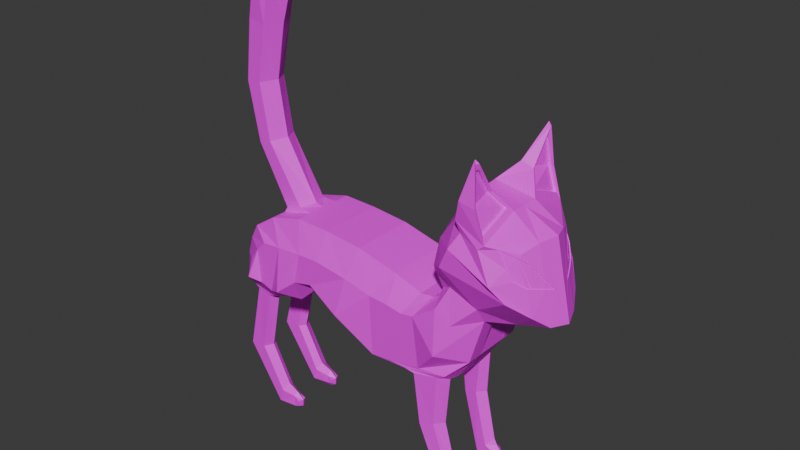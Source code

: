 # Source: Untitled.blend  (saved by Blender 4.4.32; exported with 4.5.12 LTS)
import bpy
from mathutils import Matrix  # noqa: F401  (used for matrix-valued properties, if any)

bpy.ops.wm.read_factory_settings(use_empty=True)
scene = bpy.context.scene
scene.name = 'Scene'

# ---- collections
col_collection = bpy.data.collections.new('Collection'); scene.collection.children.link(col_collection)

# ---- images (referenced by path relative to the original .blend; pixels are not part of the script)
import os
ASSET_DIR = os.environ.get("B2B_ASSET_DIR", "")  # directory of the original .blend (textures are referenced by path, not embedded)
HERE = os.path.dirname(os.path.abspath(__file__))  # packed textures are extracted next to this script under _unpacked/

def load_image(name, relpath, width, height, colorspace="sRGB"):
    """Load a texture the original file referenced (path relative to the .blend, or extracted next to this script)."""
    p = next((c for c in (os.path.join(HERE, relpath), os.path.join(ASSET_DIR, relpath)) if relpath and os.path.exists(c)), "")
    if p:
        img = bpy.data.images.load(p, check_existing=True)
        img.name = name
    else:  # same state as the original file: an image datablock whose file is absent (Cycles renders it pink)
        img = bpy.data.images.new(name, width, height)
        img.source = "FILE"
        img.filepath = "//" + (relpath or name)
    img.colorspace_settings.name = colorspace
    return img
img_catuv = load_image('CatUv', 'CatUv.png', 1024, 1024, 'sRGB')

# ---- materials (node trees are filled in below, after node groups)
mat_material = bpy.data.materials.new('Material')

# ---- material node trees
mat_material.use_nodes = True; mat_material.node_tree.nodes.clear()
_N = mat_material.node_tree.nodes; _L = mat_material.node_tree.links
n0 = _N.new('ShaderNodeBsdfPrincipled'); n0.name = 'Principled BSDF'; n0.location = (10, 300)
n1 = _N.new('ShaderNodeOutputMaterial'); n1.name = 'Material Output'; n1.location = (300, 300)
n2 = _N.new('ShaderNodeTexImage'); n2.name = 'Image Texture'; n2.location = (-280, 280)
n2.image = img_catuv
_L.new(n0.outputs[0], n1.inputs[0])
_L.new(n2.outputs[0], n0.inputs[0])
n1.is_active_output = True

# ---- world
world_world = bpy.data.worlds.new('World'); scene.world = world_world
world_world.use_nodes = True; world_world.node_tree.nodes.clear()
_N = world_world.node_tree.nodes; _L = world_world.node_tree.links
n0 = _N.new('ShaderNodeOutputWorld'); n0.name = 'World Output'; n0.location = (300, 300)
n1 = _N.new('ShaderNodeBackground'); n1.name = 'Background'; n1.location = (10, 300)
n1.inputs[0].default_value = (0.05088, 0.05088, 0.05088, 1.0)
_L.new(n1.outputs[0], n0.inputs[0])
n0.is_active_output = True
world_world.color = (0.05088, 0.05088, 0.05088)
world_world.sun_shadow_jitter_overblur = 0.0

# ---- meshes
me_plane = bpy.data.meshes.new('Plane')
me_plane.from_pydata([(-0.1798, -0.1763, 0.0), (-0.1023, -0.1889, 0.0), (-0.231, 0.1285, 0.0), (-0.1345, 0.1598, 0.0), (0.05658, -0.06916, 0.0), (0.01189, 0.1955, 0.0), (0.1917, -0.01286, 0.0), (0.1444, 0.2081, 0.0), (0.2685, -0.0844, 0.0), (0.2643, 0.2114, 0.0), (0.3222, -0.1308, 0.0), (0.3822, 0.1796, 0.0), (0.3944, -0.1566, 0.0), (0.4616, 0.126, 0.0), (0.4951, -0.1258, 0.0), (0.4888, 0.07363, 0.0), (0.5136, -0.06055, 0.0), (0.5067, 0.01269, 0.0), (-0.3248, -0.1664, 0.0), (-0.2774, 0.1331, 0.0), (-0.4129, -0.03857, 0.0), (-0.3032, 0.147, 0.0), (-0.4341, 0.09871, 0.0), (-0.3204, 0.1788, 0.0), (-0.5347, 0.1156, 0.0), (-0.2569, 0.2363, 0.0), (-0.6687, 0.1441, 0.0), (-0.2847, 0.3502, 0.0), (-0.6136, 0.4022, 0.0), (-0.345, 0.4542, 0.0), (-0.5003, 0.4572, 0.0), (-0.3663, 0.4762, 0.0), (-0.1505, -0.1173, 0.1597), (-0.07979, -0.1253, 0.1597), (-0.1414, 0.07402, 0.1597), (-0.06896, 0.0797, 0.1597), (0.05245, -0.02579, 0.1857), (0.02954, 0.1012, 0.1597), (0.1802, 0.02336, 0.1597), (0.1466, 0.1188, 0.1597), (0.2476, 0.007846, 0.1597), (0.2251, 0.1176, 0.1597), (0.3062, -0.03917, 0.1857), (0.3145, 0.1116, 0.1597), (0.3576, -0.06351, 0.1597), (0.3802, 0.1054, 0.1597), (0.4036, -0.04895, 0.1597), (0.414, 0.06977, 0.1597), (0.4375, -0.02852, 0.1857), (0.4453, 0.02734, 0.1597), (-0.2594, -0.09988, 0.1597), (-0.1914, 0.06529, 0.1597), (-0.3338, -0.01305, 0.1857), (-0.2357, 0.07246, 0.1597), (-0.373, 0.09244, 0.1597), (-0.3189, 0.13, 0.1597), (-0.4509, 0.1688, 0.1377), (-0.3554, 0.2067, 0.1377), (-0.5647, 0.2436, 0.1708), (-0.3564, 0.2946, 0.1931), (-0.5256, 0.2919, 0.1955), (-0.3885, 0.365, 0.199), (-0.4826, 0.3909, 0.1905), (-0.4143, 0.4147, 0.1776), (0.4888, 0.07363, 0.05844), (0.4888, 0.07363, 0.1117), (0.5067, 0.01269, 0.1117), (0.5067, 0.01269, 0.05844), (0.2685, -0.0844, 0.05844), (0.2685, -0.0844, 0.1117), (0.1917, -0.01286, 0.1117), (0.1917, -0.01286, 0.05844), (-0.2847, 0.3502, 0.05844), (-0.3037, 0.34, 0.1203), (-0.281, 0.2424, 0.1186), (-0.2569, 0.2363, 0.05844), (0.1444, 0.2081, 0.05844), (0.1444, 0.2081, 0.1117), (0.2643, 0.2114, 0.1117), (0.2643, 0.2114, 0.05844), (-0.5428, 0.1174, 0.03678), (-0.54, 0.1252, 0.07256), (-0.6161, 0.1911, 0.1105), (-0.6453, 0.1506, 0.06061), (-0.2774, 0.1331, 0.05844), (-0.2774, 0.1331, 0.1117), (-0.231, 0.1285, 0.1117), (-0.231, 0.1285, 0.05844), (-0.2052, -0.1557, 0.08446), (-0.2062, -0.1222, 0.1563), (-0.3464, -0.1016, 0.1425), (-0.3455, -0.1351, 0.07068), (0.3222, -0.1065, 0.05757), (0.3222, -0.0929, 0.109), (-0.345, 0.4542, 0.05844), (-0.3623, 0.4276, 0.1266), (-0.1023, -0.1627, 0.07243), (-0.1023, -0.1491, 0.1239), (0.3822, 0.1796, 0.1117), (0.3822, 0.1796, 0.05844), (-0.5694, 0.3737, 0.1131), (-0.5924, 0.3961, 0.05844), (-0.3032, 0.147, 0.05844), (-0.3032, 0.147, 0.1117), (-0.5003, 0.4597, 0.05103), (-0.5003, 0.4064, 0.1865), (-0.4004, 0.4506, 0.182), (-0.3663, 0.4811, 0.04856), (-0.1345, 0.1598, 0.1117), (-0.1345, 0.1598, 0.05844), (-0.4129, -0.03857, 0.1117), (-0.4129, -0.03857, 0.05844), (0.3944, -0.1315, 0.06417), (0.3944, -0.1179, 0.1156), (0.4616, 0.126, 0.1117), (0.4616, 0.126, 0.05844), (0.05658, -0.06916, 0.05844), (0.05658, -0.06916, 0.1117), (-0.3204, 0.1788, 0.05844), (-0.3109, 0.1788, 0.1117), (0.01189, 0.1955, 0.1117), (0.01189, 0.1955, 0.05844), (-0.4568, 0.1178, 0.1067), (-0.4507, 0.09392, 0.05717), (0.4937, -0.1148, 0.05977), (0.4937, -0.1012, 0.1112), (0.5136, -0.06055, 0.1117), (0.5136, -0.06055, 0.05844), (0.429, -0.1353, 0.06643), (0.4198, -0.1256, 0.1135), (0.4679, -0.1288, 0.06471), (0.4711, -0.117, 0.1112), (0.4646, -0.3499, 0.06), (0.4667, -0.3501, 0.1101), (0.5263, -0.3554, 0.06), (0.5242, -0.3552, 0.1101), (0.3845, -0.503, 0.06), (0.3836, -0.5003, 0.1101), (0.3981, -0.546, 0.06), (0.3989, -0.5487, 0.1101), (0.3386, -0.5158, 0.0701), (0.339, -0.5104, 0.1), (0.3364, -0.5447, 0.0701), (0.336, -0.5501, 0.1), (0.3172, -0.5227, 0.06985), (0.3193, -0.5227, 0.1001), (0.319, -0.5397, 0.06985), (0.3215, -0.5442, 0.1001), (-0.2396, -0.1574, 0.09041), (-0.2404, -0.128, 0.1551), (-0.3182, -0.1178, 0.1416), (-0.3174, -0.146, 0.08276), (-0.2607, -0.3084, 0.08433), (-0.255, -0.3117, 0.1437), (-0.301, -0.2998, 0.1345), (-0.304, -0.2983, 0.08158), (-0.3696, -0.4621, 0.1032), (-0.3202, -0.5247, 0.07935), (-0.3253, -0.5278, 0.1257), (-0.3494, -0.486, 0.1202), (-0.3494, -0.4852, 0.08002), (-0.3719, -0.5376, 0.0779), (-0.3745, -0.539, 0.1211), (-0.3795, -0.5007, 0.1223), (-0.377, -0.4983, 0.07905), (-0.4008, -0.5412, 0.08925), (-0.4047, -0.5427, 0.1104), (-0.4004, -0.5182, 0.112), (-0.3971, -0.5167, 0.08817), (0.3939, 0.1921, 0.0), (0.2944, 0.2189, 0.0), (0.3148, 0.2134, 0.05389), (0.3735, 0.1976, 0.05389), (0.5105, 0.3915, 0.0), (0.4109, 0.4183, 0.0), (0.4381, 0.411, 0.05389), (0.4833, 0.3988, 0.05389), (0.5538, 0.5971, 0.0), (0.4404, 0.6053, 0.0), (0.4713, 0.603, 0.05389), (0.5229, 0.5993, 0.05389), (0.522, 0.811, 0.0), (0.4057, 0.7921, 0.0), (0.4336, 0.7966, 0.05774), (0.4942, 0.8064, 0.05774), (0.497, 0.9847, 0.0), (0.3508, 0.973, 0.0), (0.3963, 0.9789, 0.0599), (0.4485, 0.9805, 0.07227), (0.45, 1.069, 0.0), (0.3847, 1.054, 0.0), (0.4046, 1.056, 0.02277), (0.4287, 1.069, 0.02162), (-0.4603, 0.523, 0.09781), (-0.4694, 0.5036, 0.1897), (-0.4159, 0.5158, 0.1909), (-0.4223, 0.539, 0.0908), (-0.464, 0.629, 0.1684), (-0.4592, 0.6279, 0.1782), (-0.4533, 0.6388, 0.1754), (-0.4533, 0.6388, 0.1725), (-0.5003, 0.4597, 0.05103), (-0.5003, 0.4064, 0.1865), (-0.4603, 0.523, 0.09781), (-0.4694, 0.5036, 0.1897), (-0.464, 0.629, 0.1684), (-0.4592, 0.6279, 0.1782), (-0.5003, 0.4597, 0.05103), (-0.5003, 0.4064, 0.1865), (-0.4603, 0.523, 0.09781), (-0.4694, 0.5036, 0.1897), (-0.464, 0.629, 0.1684), (-0.4592, 0.6279, 0.1782), (-0.4904, 0.472, 0.06876), (-0.4904, 0.4287, 0.1787), (-0.4579, 0.5234, 0.1067), (-0.4653, 0.5076, 0.1813), (-0.4609, 0.6094, 0.1641), (-0.457, 0.6085, 0.172), (-0.4819, 0.472, 0.06876), (-0.4819, 0.4287, 0.1787), (-0.4494, 0.5234, 0.1067), (-0.4568, 0.5076, 0.1813), (-0.4524, 0.6094, 0.1641), (-0.4485, 0.6085, 0.172), (-0.5281, 0.3933, 0.157), (-0.6212, 0.2624, 0.05962), (-0.6143, 0.2946, 0.05934), (-0.5943, 0.2764, 0.1117), (-0.5735, 0.3579, 0.1129), (-0.5502, 0.3378, 0.1493), (-0.5648, 0.3651, 0.1218), (-0.5664, 0.3042, 0.1446), (-0.5884, 0.3412, 0.09212), (-0.6337, 0.2548, 0.03144), (-0.5713, 0.3574, 0.1116), (-0.5626, 0.3645, 0.1206), (-0.5481, 0.3373, 0.148), (-0.5642, 0.3037, 0.1433), (-0.5921, 0.2759, 0.1104), (-0.6121, 0.294, 0.05806), (-0.5863, 0.3407, 0.09085), (-0.6191, 0.2619, 0.05835), (-0.526, 0.3927, 0.1557), (-0.6315, 0.2543, 0.03016), (-0.5716, 0.3595, 0.1149), (-0.6024, 0.2722, 0.09601), (-0.5681, 0.36, 0.115), (-0.5996, 0.272, 0.09607), (-0.5975, 0.3205, 0.07669), (-0.6004, 0.3197, 0.07701), (-0.5724, 0.3576, 0.1122), (-0.5874, 0.3409, 0.09142), (-0.5691, 0.3603, 0.1156), (-0.6006, 0.2723, 0.09664), (-0.5985, 0.3208, 0.07726), (-0.2186, -0.1483, 0.1187), (-0.2415, -0.3149, 0.1133), (-0.3391, -0.1325, 0.1029), (-0.3225, -0.5302, 0.1036), (-0.4052, -0.5085, 0.1008), (-0.408, -0.543, 0.1016), (-0.3818, -0.485, 0.1023), (-0.3293, -0.2955, 0.1082), (-0.4111, -0.5238, 0.1021), (-0.3723, -0.5434, 0.1005), (0.4045, -0.5663, 0.08136), (0.3399, -0.4988, 0.08439), (0.314, -0.5485, 0.08333), (0.3979, -0.1282, 0.08918), (0.3112, -0.5218, 0.08399), (0.4915, -0.1125, 0.0851), (0.4482, -0.3484, 0.08114), (0.5427, -0.3569, 0.08381), (0.3781, -0.4827, 0.08235), (0.3351, -0.5617, 0.08352), (-0.1505, -0.1173, -0.1597), (-0.07979, -0.1253, -0.1597), (-0.1414, 0.07402, -0.1597), (-0.06896, 0.0797, -0.1597), (0.05245, -0.02579, -0.1857), (0.02954, 0.1012, -0.1597), (0.1802, 0.02336, -0.1597), (0.1466, 0.1188, -0.1597), (0.2476, 0.007846, -0.1597), (0.2251, 0.1176, -0.1597), (0.3062, -0.03917, -0.1857), (0.3145, 0.1116, -0.1597), (0.3576, -0.06351, -0.1597), (0.3802, 0.1054, -0.1597), (0.4036, -0.04895, -0.1597), (0.414, 0.06977, -0.1597), (0.4375, -0.02852, -0.1857), (0.4453, 0.02734, -0.1597), (-0.2594, -0.09988, -0.1597), (-0.1914, 0.06529, -0.1597), (-0.3338, -0.01305, -0.1857), (-0.2357, 0.07246, -0.1597), (-0.373, 0.09244, -0.1597), (-0.3189, 0.13, -0.1597), (-0.4509, 0.1688, -0.1377), (-0.3554, 0.2067, -0.1377), (-0.5647, 0.2436, -0.1708), (-0.3564, 0.2946, -0.1931), (-0.5256, 0.2919, -0.1955), (-0.3885, 0.365, -0.199), (-0.4826, 0.3909, -0.1905), (-0.4143, 0.4147, -0.1776), (0.4888, 0.07363, -0.05844), (0.4888, 0.07363, -0.1117), (0.5067, 0.01269, -0.1117), (0.5067, 0.01269, -0.05844), (0.2685, -0.0844, -0.05844), (0.2685, -0.0844, -0.1117), (0.1917, -0.01286, -0.1117), (0.1917, -0.01286, -0.05844), (-0.2847, 0.3502, -0.05844), (-0.3037, 0.34, -0.1203), (-0.281, 0.2424, -0.1186), (-0.2569, 0.2363, -0.05844), (0.1444, 0.2081, -0.05844), (0.1444, 0.2081, -0.1117), (0.2643, 0.2114, -0.1117), (0.2643, 0.2114, -0.05844), (-0.5428, 0.1174, -0.03678), (-0.54, 0.1252, -0.07256), (-0.6161, 0.1911, -0.1105), (-0.6453, 0.1506, -0.06061), (-0.2774, 0.1331, -0.05844), (-0.2774, 0.1331, -0.1117), (-0.231, 0.1285, -0.1117), (-0.231, 0.1285, -0.05844), (-0.2052, -0.1557, -0.08446), (-0.2062, -0.1222, -0.1563), (-0.3464, -0.1016, -0.1425), (-0.3455, -0.1351, -0.07068), (0.3222, -0.1065, -0.05757), (0.3222, -0.0929, -0.109), (-0.345, 0.4542, -0.05844), (-0.3623, 0.4276, -0.1266), (-0.1023, -0.1627, -0.07243), (-0.1023, -0.1491, -0.1239), (0.3822, 0.1796, -0.1117), (0.3822, 0.1796, -0.05844), (-0.5694, 0.3737, -0.1131), (-0.5924, 0.3961, -0.05844), (-0.3032, 0.147, -0.05844), (-0.3032, 0.147, -0.1117), (-0.5003, 0.4597, -0.05103), (-0.5003, 0.4064, -0.1865), (-0.4004, 0.4506, -0.182), (-0.3663, 0.4811, -0.04856), (-0.1345, 0.1598, -0.1117), (-0.1345, 0.1598, -0.05844), (-0.4129, -0.03857, -0.1117), (-0.4129, -0.03857, -0.05844), (0.3944, -0.1315, -0.06417), (0.3944, -0.1179, -0.1156), (0.4616, 0.126, -0.1117), (0.4616, 0.126, -0.05844), (0.05658, -0.06916, -0.05844), (0.05658, -0.06916, -0.1117), (-0.3204, 0.1788, -0.05844), (-0.3109, 0.1788, -0.1117), (0.01189, 0.1955, -0.1117), (0.01189, 0.1955, -0.05844), (-0.4568, 0.1178, -0.1067), (-0.4507, 0.09392, -0.05717), (0.4937, -0.1148, -0.05977), (0.4937, -0.1012, -0.1112), (0.5136, -0.06055, -0.1117), (0.5136, -0.06055, -0.05844), (0.429, -0.1353, -0.06643), (0.4198, -0.1256, -0.1135), (0.4679, -0.1288, -0.06471), (0.4711, -0.117, -0.1112), (0.4646, -0.3499, -0.06), (0.4667, -0.3501, -0.1101), (0.5263, -0.3554, -0.06), (0.5242, -0.3552, -0.1101), (0.3845, -0.503, -0.06), (0.3836, -0.5003, -0.1101), (0.3981, -0.546, -0.06), (0.3989, -0.5487, -0.1101), (0.3386, -0.5158, -0.0701), (0.339, -0.5104, -0.1), (0.3364, -0.5447, -0.0701), (0.336, -0.5501, -0.1), (0.3172, -0.5227, -0.06985), (0.3193, -0.5227, -0.1001), (0.319, -0.5397, -0.06985), (0.3215, -0.5442, -0.1001), (-0.2396, -0.1574, -0.09041), (-0.2404, -0.128, -0.1551), (-0.3182, -0.1178, -0.1416), (-0.3174, -0.146, -0.08276), (-0.2607, -0.3084, -0.08433), (-0.255, -0.3117, -0.1437), (-0.301, -0.2998, -0.1345), (-0.304, -0.2983, -0.08158), (-0.3696, -0.4621, -0.1032), (-0.3202, -0.5247, -0.07935), (-0.3253, -0.5278, -0.1257), (-0.3494, -0.486, -0.1202), (-0.3494, -0.4852, -0.08002), (-0.3719, -0.5376, -0.0779), (-0.3745, -0.539, -0.1211), (-0.3795, -0.5007, -0.1223), (-0.377, -0.4983, -0.07905), (-0.4008, -0.5412, -0.08925), (-0.4047, -0.5427, -0.1104), (-0.4004, -0.5182, -0.112), (-0.3971, -0.5167, -0.08817), (0.3148, 0.2134, -0.05389), (0.3735, 0.1976, -0.05389), (0.4381, 0.411, -0.05389), (0.4833, 0.3988, -0.05389), (0.4713, 0.603, -0.05389), (0.5229, 0.5993, -0.05389), (0.4336, 0.7966, -0.05774), (0.4942, 0.8064, -0.05774), (0.3963, 0.9789, -0.0599), (0.4485, 0.9805, -0.07227), (0.4046, 1.056, -0.02277), (0.4287, 1.069, -0.02162), (-0.4603, 0.523, -0.09781), (-0.4694, 0.5036, -0.1897), (-0.4159, 0.5158, -0.1909), (-0.4223, 0.539, -0.0908), (-0.464, 0.629, -0.1684), (-0.4592, 0.6279, -0.1782), (-0.4533, 0.6388, -0.1754), (-0.4533, 0.6388, -0.1725), (-0.5003, 0.4597, -0.05103), (-0.5003, 0.4064, -0.1865), (-0.4603, 0.523, -0.09781), (-0.4694, 0.5036, -0.1897), (-0.464, 0.629, -0.1684), (-0.4592, 0.6279, -0.1782), (-0.5003, 0.4597, -0.05103), (-0.5003, 0.4064, -0.1865), (-0.4603, 0.523, -0.09781), (-0.4694, 0.5036, -0.1897), (-0.464, 0.629, -0.1684), (-0.4592, 0.6279, -0.1782), (-0.4904, 0.472, -0.06876), (-0.4904, 0.4287, -0.1787), (-0.4579, 0.5234, -0.1067), (-0.4653, 0.5076, -0.1813), (-0.4609, 0.6094, -0.1641), (-0.457, 0.6085, -0.172), (-0.4819, 0.472, -0.06876), (-0.4819, 0.4287, -0.1787), (-0.4494, 0.5234, -0.1067), (-0.4568, 0.5076, -0.1813), (-0.4524, 0.6094, -0.1641), (-0.4485, 0.6085, -0.172), (-0.5281, 0.3933, -0.157), (-0.6212, 0.2624, -0.05962), (-0.6143, 0.2946, -0.05934), (-0.5943, 0.2764, -0.1117), (-0.5735, 0.3579, -0.1129), (-0.5502, 0.3378, -0.1493), (-0.5648, 0.3651, -0.1218), (-0.5664, 0.3042, -0.1446), (-0.5884, 0.3412, -0.09212), (-0.6337, 0.2548, -0.03144), (-0.5713, 0.3574, -0.1116), (-0.5626, 0.3645, -0.1206), (-0.5481, 0.3373, -0.148), (-0.5642, 0.3037, -0.1433), (-0.5921, 0.2759, -0.1104), (-0.6121, 0.294, -0.05806), (-0.5863, 0.3407, -0.09085), (-0.6191, 0.2619, -0.05835), (-0.526, 0.3927, -0.1557), (-0.6315, 0.2543, -0.03016), (-0.5716, 0.3595, -0.1149), (-0.6024, 0.2722, -0.09601), (-0.5681, 0.36, -0.115), (-0.5996, 0.272, -0.09607), (-0.5975, 0.3205, -0.07669), (-0.6004, 0.3197, -0.07701), (-0.5724, 0.3576, -0.1122), (-0.5874, 0.3409, -0.09142), (-0.5691, 0.3603, -0.1156), (-0.6006, 0.2723, -0.09664), (-0.5985, 0.3208, -0.07726), (-0.2186, -0.1483, -0.1187), (-0.2415, -0.3149, -0.1133), (-0.3391, -0.1325, -0.1029), (-0.3225, -0.5302, -0.1036), (-0.4052, -0.5085, -0.1008), (-0.408, -0.543, -0.1016), (-0.3818, -0.485, -0.1023), (-0.3293, -0.2955, -0.1082), (-0.4111, -0.5238, -0.1021), (-0.3723, -0.5434, -0.1005), (0.4045, -0.5663, -0.08136), (0.3399, -0.4988, -0.08439), (0.314, -0.5485, -0.08333), (0.3979, -0.1282, -0.08918), (0.3112, -0.5218, -0.08399), (0.4915, -0.1125, -0.0851), (0.4482, -0.3484, -0.08114), (0.5427, -0.3569, -0.08381), (0.3781, -0.4827, -0.08235), (0.3351, -0.5617, -0.08352)], [], [(32, 33, 35, 34), (35, 33, 36, 37), (37, 36, 38, 39), (39, 38, 40, 41), (41, 40, 42, 43), (43, 42, 44, 45), (45, 44, 46, 47), (47, 46, 48, 49), (32, 34, 51, 50), (50, 51, 53, 52), (52, 53, 55, 54), (54, 55, 57, 56), (56, 57, 59, 58), (58, 59, 61, 60), (60, 61, 63, 62), (66, 65, 47, 49), (70, 69, 40, 38), (74, 73, 59, 57), (78, 77, 39, 41), (82, 81, 56, 58), (86, 85, 51, 34), (90, 89, 32, 50), (69, 93, 42, 40), (73, 95, 61, 59), (89, 97, 33, 32), (98, 78, 41, 43), (100, 229, 245, 231), (85, 103, 53, 51), (106, 105, 62, 63), (108, 86, 34, 35), (110, 90, 50, 52), (93, 113, 44, 42), (95, 106, 63, 61), (114, 98, 43, 45), (105, 225, 230, 60, 62), (97, 117, 36, 33), (103, 119, 55, 53), (120, 108, 35, 37), (122, 110, 52, 54), (113, 125, 46, 44), (65, 114, 45, 47), (117, 70, 38, 36), (119, 74, 57, 55), (126, 66, 49, 48), (77, 120, 37, 39), (81, 122, 54, 56), (125, 126, 48, 46), (14, 16, 127, 124), (124, 127, 126, 125), (24, 22, 123, 80), (80, 123, 122, 81), (7, 5, 121, 76), (76, 121, 120, 77), (16, 17, 67, 127), (127, 67, 66, 126), (23, 25, 75, 118), (118, 75, 74, 119), (4, 6, 71, 116), (116, 71, 70, 117), (15, 13, 115, 64), (64, 115, 114, 65), (12, 14, 124, 112), (112, 124, 130, 128), (22, 20, 111, 123), (123, 111, 110, 122), (5, 3, 109, 121), (121, 109, 108, 120), (21, 23, 118, 102), (102, 118, 119, 103), (1, 4, 116, 96), (96, 116, 117, 97), (30, 28, 101, 104), (104, 101, 100, 225, 105), (13, 11, 99, 115), (115, 99, 98, 114), (29, 31, 107, 94), (94, 107, 106, 95), (10, 12, 112, 92), (92, 112, 113, 93), (20, 18, 91, 111), (111, 91, 90, 110), (3, 2, 87, 109), (109, 87, 86, 108), (31, 30, 104, 107), (194, 198, 206, 204), (19, 21, 102, 84), (84, 102, 103, 85), (28, 26, 83, 226, 234, 227, 101), (101, 227, 250, 233, 229, 100), (9, 79, 171, 170), (99, 79, 78, 98), (0, 1, 96, 88), (88, 96, 97, 89), (27, 29, 94, 72), (72, 94, 95, 73), (8, 10, 92, 68), (68, 92, 93, 69), (18, 0, 88, 91), (91, 88, 148, 151), (2, 19, 84, 87), (87, 84, 85, 86), (26, 24, 80, 83), (83, 80, 81, 82), (9, 7, 76, 79), (79, 76, 77, 78), (25, 27, 72, 75), (75, 72, 73, 74), (6, 8, 68, 71), (71, 68, 69, 70), (17, 15, 64, 67), (67, 64, 65, 66), (131, 129, 133, 135), (124, 125, 131, 271, 130), (125, 113, 129, 131), (113, 112, 128, 269, 129), (132, 134, 138, 136), (130, 271, 273, 134), (128, 130, 134, 132), (129, 269, 272, 133), (137, 274, 267, 141), (133, 272, 274, 137), (135, 133, 137, 139), (134, 273, 266, 138), (143, 141, 145, 147), (139, 137, 141, 143), (138, 266, 275, 142), (136, 138, 142, 140), (144, 146, 268, 270), (142, 275, 268, 146), (140, 142, 146, 144), (141, 267, 270, 145), (149, 150, 154, 153), (90, 91, 151, 258, 150), (89, 90, 150, 149), (88, 89, 149, 256, 148), (155, 152, 157, 160), (150, 258, 263, 154), (151, 148, 152, 155), (148, 256, 257, 152), (159, 156, 262, 163), (257, 256, 149, 153), (155, 160, 156, 263), (158, 159, 163, 162), (259, 157, 152, 257), (257, 153, 158, 259), (153, 154, 159, 158), (265, 259, 157, 161), (164, 161, 165, 168), (160, 157, 161, 164), (261, 264, 168, 165), (166, 167, 264, 261), (162, 163, 167, 166), (163, 262, 260, 167), (165, 161, 265, 261), (172, 169, 173, 176), (99, 11, 169, 172), (79, 99, 172, 171), (175, 176, 180, 179), (171, 172, 176, 175), (170, 171, 175, 174), (179, 180, 184, 183), (174, 175, 179, 178), (176, 173, 177, 180), (183, 184, 188, 187), (178, 179, 183, 182), (180, 177, 181, 184), (188, 185, 189, 192), (182, 183, 187, 186), (184, 181, 185, 188), (189, 190, 191, 192), (187, 188, 192, 191), (186, 187, 191, 190), (195, 196, 200, 199), (105, 106, 195, 194), (107, 104, 193, 196), (106, 107, 196, 195), (200, 197, 198, 199), (196, 193, 197, 200), (198, 197, 205, 206), (194, 195, 199, 198), (204, 206, 212, 210), (203, 201, 207, 209), (105, 194, 204, 202), (193, 104, 201, 203), (197, 193, 203, 205), (104, 105, 202, 201), (207, 208, 214, 213), (208, 210, 216, 214), (206, 205, 211, 212), (202, 204, 210, 208), (201, 202, 208, 207), (205, 203, 209, 211), (218, 217, 223, 224), (216, 218, 224, 222), (211, 209, 215, 217), (209, 207, 213, 215), (210, 212, 218, 216), (212, 211, 217, 218), (219, 220, 222, 221), (221, 222, 224, 223), (214, 216, 222, 220), (213, 214, 220, 219), (217, 215, 221, 223), (215, 213, 219, 221), (230, 225, 243, 237), (248, 249, 240, 244, 242), (230, 232, 228, 82, 58, 60), (233, 250, 249, 241), (228, 246, 226, 83, 82), (225, 231, 236, 243), (231, 225, 100), (231, 245, 247, 236), (229, 233, 241, 235), (232, 230, 237, 238), (227, 234, 244, 240), (226, 246, 248, 242), (228, 232, 238, 239), (234, 226, 242, 244), (247, 235, 251, 253), (247, 248, 239, 238, 237, 243, 236), (248, 246, 228, 239), (247, 245, 229, 235), (249, 250, 227, 240), (255, 254, 253, 251, 252), (241, 249, 255, 252), (249, 248, 254, 255), (235, 241, 252, 251), (248, 247, 253, 254), (262, 156, 160, 164), (158, 162, 265, 259), (260, 262, 164, 168), (263, 258, 151, 155), (154, 263, 156, 159), (168, 264, 260), (260, 264, 167), (162, 166, 261, 265), (275, 266, 139, 143), (273, 271, 131, 135), (270, 268, 147, 145), (272, 269, 128, 132), (267, 274, 136, 140), (274, 272, 132, 136), (270, 267, 140, 144), (266, 273, 135, 139), (268, 275, 143, 147), (276, 278, 279, 277), (279, 281, 280, 277), (281, 283, 282, 280), (283, 285, 284, 282), (285, 287, 286, 284), (287, 289, 288, 286), (289, 291, 290, 288), (291, 293, 292, 290), (276, 294, 295, 278), (294, 296, 297, 295), (296, 298, 299, 297), (298, 300, 301, 299), (300, 302, 303, 301), (302, 304, 305, 303), (304, 306, 307, 305), (310, 293, 291, 309), (314, 282, 284, 313), (318, 301, 303, 317), (322, 285, 283, 321), (326, 302, 300, 325), (330, 278, 295, 329), (334, 294, 276, 333), (313, 284, 286, 337), (317, 303, 305, 339), (333, 276, 277, 341), (342, 287, 285, 322), (344, 463, 477, 461), (329, 295, 297, 347), (350, 307, 306, 349), (352, 279, 278, 330), (354, 296, 294, 334), (337, 286, 288, 357), (339, 305, 307, 350), (358, 289, 287, 342), (349, 306, 304, 462, 457), (341, 277, 280, 361), (347, 297, 299, 363), (364, 281, 279, 352), (366, 298, 296, 354), (357, 288, 290, 369), (309, 291, 289, 358), (361, 280, 282, 314), (363, 299, 301, 318), (370, 292, 293, 310), (321, 283, 281, 364), (325, 300, 298, 366), (369, 290, 292, 370), (14, 368, 371, 16), (368, 369, 370, 371), (24, 324, 367, 22), (324, 325, 366, 367), (7, 320, 365, 5), (320, 321, 364, 365), (16, 371, 311, 17), (371, 370, 310, 311), (23, 362, 319, 25), (362, 363, 318, 319), (4, 360, 315, 6), (360, 361, 314, 315), (15, 308, 359, 13), (308, 309, 358, 359), (12, 356, 368, 14), (356, 372, 374, 368), (22, 367, 355, 20), (367, 366, 354, 355), (5, 365, 353, 3), (365, 364, 352, 353), (21, 346, 362, 23), (346, 347, 363, 362), (1, 340, 360, 4), (340, 341, 361, 360), (30, 348, 345, 28), (348, 349, 457, 344, 345), (13, 359, 343, 11), (359, 358, 342, 343), (29, 338, 351, 31), (338, 339, 350, 351), (10, 336, 356, 12), (336, 337, 357, 356), (20, 355, 335, 18), (355, 354, 334, 335), (3, 353, 331, 2), (353, 352, 330, 331), (31, 351, 348, 30), (426, 436, 438, 430), (19, 328, 346, 21), (328, 329, 347, 346), (28, 345, 459, 466, 458, 327, 26), (345, 344, 461, 465, 482, 459), (9, 170, 413, 323), (343, 342, 322, 323), (0, 332, 340, 1), (332, 333, 341, 340), (27, 316, 338, 29), (316, 317, 339, 338), (8, 312, 336, 10), (312, 313, 337, 336), (18, 335, 332, 0), (335, 395, 392, 332), (2, 331, 328, 19), (331, 330, 329, 328), (26, 327, 324, 24), (327, 326, 325, 324), (9, 323, 320, 7), (323, 322, 321, 320), (25, 319, 316, 27), (319, 318, 317, 316), (6, 315, 312, 8), (315, 314, 313, 312), (17, 311, 308, 15), (311, 310, 309, 308), (375, 379, 377, 373), (368, 374, 503, 375, 369), (369, 375, 373, 357), (357, 373, 501, 372, 356), (376, 380, 382, 378), (374, 378, 505, 503), (372, 376, 378, 374), (373, 377, 504, 501), (381, 385, 499, 506), (377, 381, 506, 504), (379, 383, 381, 377), (378, 382, 498, 505), (387, 391, 389, 385), (383, 387, 385, 381), (382, 386, 507, 498), (380, 384, 386, 382), (388, 502, 500, 390), (386, 390, 500, 507), (384, 388, 390, 386), (385, 389, 502, 499), (393, 397, 398, 394), (334, 394, 490, 395, 335), (333, 393, 394, 334), (332, 392, 488, 393, 333), (399, 404, 401, 396), (394, 398, 495, 490), (395, 399, 396, 392), (392, 396, 489, 488), (403, 407, 494, 400), (489, 397, 393, 488), (399, 495, 400, 404), (402, 406, 407, 403), (491, 489, 396, 401), (489, 491, 402, 397), (397, 402, 403, 398), (497, 405, 401, 491), (408, 412, 409, 405), (404, 408, 405, 401), (493, 409, 412, 496), (410, 493, 496, 411), (406, 410, 411, 407), (407, 411, 492, 494), (409, 493, 497, 405), (414, 416, 173, 169), (343, 414, 169, 11), (323, 413, 414, 343), (415, 417, 418, 416), (413, 415, 416, 414), (170, 174, 415, 413), (417, 419, 420, 418), (174, 178, 417, 415), (416, 418, 177, 173), (419, 421, 422, 420), (178, 182, 419, 417), (418, 420, 181, 177), (422, 424, 189, 185), (182, 186, 421, 419), (420, 422, 185, 181), (189, 424, 423, 190), (421, 423, 424, 422), (186, 190, 423, 421), (427, 431, 432, 428), (349, 426, 427, 350), (351, 428, 425, 348), (350, 427, 428, 351), (432, 431, 430, 429), (428, 432, 429, 425), (430, 438, 437, 429), (426, 430, 431, 427), (436, 442, 444, 438), (435, 441, 439, 433), (349, 434, 436, 426), (425, 435, 433, 348), (429, 437, 435, 425), (348, 433, 434, 349), (439, 445, 446, 440), (440, 446, 448, 442), (438, 444, 443, 437), (434, 440, 442, 436), (433, 439, 440, 434), (437, 443, 441, 435), (450, 456, 455, 449), (448, 454, 456, 450), (443, 449, 447, 441), (441, 447, 445, 439), (442, 448, 450, 444), (444, 450, 449, 443), (451, 453, 454, 452), (453, 455, 456, 454), (446, 452, 454, 448), (445, 451, 452, 446), (449, 455, 453, 447), (447, 453, 451, 445), (462, 469, 475, 457), (480, 474, 476, 472, 481), (462, 304, 302, 326, 460, 464), (465, 473, 481, 482), (460, 326, 327, 458, 478), (457, 475, 468, 463), (463, 344, 457), (463, 468, 479, 477), (461, 467, 473, 465), (464, 470, 469, 462), (459, 472, 476, 466), (458, 474, 480, 478), (460, 471, 470, 464), (466, 476, 474, 458), (479, 485, 483, 467), (479, 468, 475, 469, 470, 471, 480), (480, 471, 460, 478), (479, 467, 461, 477), (481, 472, 459, 482), (487, 484, 483, 485, 486), (473, 484, 487, 481), (481, 487, 486, 480), (467, 483, 484, 473), (480, 486, 485, 479), (494, 408, 404, 400), (402, 491, 497, 406), (492, 412, 408, 494), (495, 399, 395, 490), (398, 403, 400, 495), (412, 492, 496), (492, 411, 496), (406, 497, 493, 410), (507, 387, 383, 498), (505, 379, 375, 503), (502, 389, 391, 500), (504, 376, 372, 501), (499, 384, 380, 506), (506, 380, 376, 504), (502, 388, 384, 499), (498, 383, 379, 505), (500, 391, 387, 507)])
_uv = me_plane.uv_layers.new(name='UVMap')
_uv.uv.foreach_set('vector', [0.216, 0.3069, 0.2278, 0.2783, 0.3081, 0.3172, 0.2907, 0.3437, 0.3081, 0.3172, 0.2278, 0.2783, 0.2937, 0.2487, 0.337, 0.2842, 0.337, 0.2842, 0.2937, 0.2487, 0.339, 0.2105, 0.3683, 0.2433, 0.3683, 0.2433, 0.339, 0.2105, 0.3473, 0.1815, 0.3844, 0.2132, 0.3844, 0.2132, 0.3473, 0.1815, 0.3419, 0.1492, 0.4008, 0.1779, 0.4008, 0.1779, 0.3419, 0.1492, 0.3432, 0.1246, 0.4123, 0.1515, 0.4123, 0.1515, 0.3432, 0.1246, 0.3584, 0.1102, 0.4058, 0.1312, 0.4058, 0.1312, 0.3584, 0.1102, 0.3736, 0.1015, 0.3962, 0.1103, 0.216, 0.3069, 0.2907, 0.3437, 0.2769, 0.3609, 0.1997, 0.352, 0.1997, 0.352, 0.2769, 0.3609, 0.2703, 0.3792, 0.2174, 0.3985, 0.2174, 0.3985, 0.2703, 0.3792, 0.2748, 0.423, 0.2491, 0.4358, 0.2491, 0.4358, 0.2748, 0.423, 0.2961, 0.4531, 0.2616, 0.4816, 0.2616, 0.4816, 0.2961, 0.4531, 0.3299, 0.4718, 0.2665, 0.5405, 0.2665, 0.5405, 0.3299, 0.4718, 0.3501, 0.4988, 0.2933, 0.5357, 0.2933, 0.5357, 0.3501, 0.4988, 0.3633, 0.5192, 0.3401, 0.5401, 0.4031, 0.08404, 0.4225, 0.1037, 0.4058, 0.1312, 0.3962, 0.1103, 0.2919, 0.6133, 0.247, 0.6133, 0.276, 0.5924, 0.3044, 0.5924, 0.3251, 0.4324, 0.3575, 0.4616, 0.3299, 0.4718, 0.2961, 0.4531, 0.4278, 0.2182, 0.4014, 0.2631, 0.3683, 0.2433, 0.3844, 0.2132, 0.2351, 0.5493, 0.2256, 0.5066, 0.2616, 0.4816, 0.2665, 0.5405, 0.2921, 0.3894, 0.2842, 0.4081, 0.2769, 0.3609, 0.2907, 0.3437, 0.1806, 0.3849, 0.2024, 0.3271, 0.216, 0.3069, 0.1997, 0.352, 0.247, 0.6133, 0.2253, 0.6145, 0.2435, 0.5811, 0.276, 0.5924, 0.3575, 0.4616, 0.3787, 0.5022, 0.3501, 0.4988, 0.3299, 0.4718, 0.1553, 0.8383, 0.1694, 0.8829, 0.1538, 0.8857, 0.1538, 0.8578, 0.4405, 0.1666, 0.4278, 0.2182, 0.3844, 0.2132, 0.4008, 0.1779, 0.1086, 0.6111, 0.1015, 0.6113, 0.1024, 0.6105, 0.1057, 0.6079, 0.4614, 0.893, 0.4614, 0.9047, 0.4405, 0.8729, 0.4405, 0.8534, 0.38, 0.5214, 0.3422, 0.5502, 0.3401, 0.5401, 0.3633, 0.5192, 0.3244, 0.3592, 0.2921, 0.3894, 0.2907, 0.3437, 0.3081, 0.3172, 0.1903, 0.4236, 0.1806, 0.3849, 0.1997, 0.352, 0.2174, 0.3985, 0.2253, 0.6145, 0.1928, 0.6116, 0.2189, 0.5924, 0.2435, 0.5811, 0.3787, 0.5022, 0.38, 0.5214, 0.3633, 0.5192, 0.3501, 0.4988, 0.4367, 0.125, 0.4405, 0.1666, 0.4008, 0.1779, 0.4123, 0.1515, 0.3422, 0.5502, 0.331, 0.5581, 0.3052, 0.5549, 0.2933, 0.5357, 0.3401, 0.5401, 0.4169, 0.6113, 0.3606, 0.6126, 0.3435, 0.5811, 0.4038, 0.5953, 0.4614, 0.9047, 0.4614, 0.9091, 0.4405, 0.9109, 0.4405, 0.8729, 0.3687, 0.311, 0.3244, 0.3592, 0.3081, 0.3172, 0.337, 0.2842, 0.2406, 0.4732, 0.1903, 0.4236, 0.2174, 0.3985, 0.2491, 0.4358, 0.3298, 0.09935, 0.3569, 0.06502, 0.3584, 0.1102, 0.3432, 0.1246, 0.4225, 0.1037, 0.4367, 0.125, 0.4123, 0.1515, 0.4058, 0.1312, 0.3606, 0.6126, 0.3175, 0.6091, 0.3044, 0.589, 0.3435, 0.5811, 0.2945, 0.4304, 0.3251, 0.4324, 0.2961, 0.4531, 0.2748, 0.423, 0.3766, 0.066, 0.4031, 0.08404, 0.3962, 0.1103, 0.3736, 0.1015, 0.4014, 0.2631, 0.3687, 0.311, 0.337, 0.2842, 0.3683, 0.2433, 0.2256, 0.5066, 0.2406, 0.4732, 0.2491, 0.4358, 0.2616, 0.4816, 0.3569, 0.06502, 0.3766, 0.066, 0.3736, 0.1015, 0.3584, 0.1102, 0.7747, 0.7666, 0.7742, 0.7961, 0.7489, 0.7955, 0.7489, 0.7703, 0.7489, 0.7703, 0.7489, 0.7955, 0.7258, 0.795, 0.7266, 0.7754, 0.7725, 0.9068, 0.7716, 0.8658, 0.7966, 0.8703, 0.7886, 0.9099, 0.7886, 0.9099, 0.7966, 0.8703, 0.8183, 0.8775, 0.8042, 0.9103, 0.51, 0.7127, 0.51, 0.7697, 0.4845, 0.7697, 0.4845, 0.7127, 0.4845, 0.7127, 0.4845, 0.7697, 0.4614, 0.7697, 0.4614, 0.7127, 0.7742, 0.7961, 0.7746, 0.825, 0.7493, 0.8245, 0.7489, 0.7955, 0.7489, 0.7955, 0.7493, 0.8245, 0.7262, 0.8239, 0.7258, 0.795, 0.9895, 0.426, 0.9566, 0.4247, 0.9566, 0.3994, 0.9895, 0.4007, 0.9895, 0.4007, 0.9566, 0.3994, 0.9577, 0.3741, 0.9881, 0.3773, 0.3606, 0.6611, 0.3175, 0.6576, 0.3175, 0.6322, 0.3606, 0.6357, 0.3606, 0.6357, 0.3175, 0.6322, 0.3175, 0.6091, 0.3606, 0.6126, 0.7754, 0.8473, 0.7764, 0.8647, 0.751, 0.8642, 0.75, 0.8467, 0.75, 0.8467, 0.751, 0.8642, 0.7279, 0.8636, 0.7269, 0.8462, 0.1839, 0.6619, 0.1538, 0.6619, 0.1568, 0.6359, 0.1897, 0.634, 0.8816, 0.5879, 0.9225, 0.5722, 0.9125, 0.5803, 0.8965, 0.5864, 0.9737, 0.8236, 0.9203, 0.8287, 0.9203, 0.8037, 0.9693, 0.798, 0.9693, 0.798, 0.9203, 0.8037, 0.9203, 0.7809, 0.9783, 0.7757, 0.51, 0.7697, 0.51, 0.832, 0.4845, 0.832, 0.4845, 0.7697, 0.4845, 0.7697, 0.4845, 0.832, 0.4614, 0.832, 0.4614, 0.7697, 1.0, 0.4252, 0.9895, 0.426, 0.9895, 0.4007, 1.0, 0.3998, 1.0, 0.3998, 0.9895, 0.4007, 0.9881, 0.3773, 1.0, 0.3767, 0.4332, 0.6646, 0.3606, 0.6611, 0.3606, 0.6357, 0.4225, 0.6335, 0.4225, 0.6335, 0.3606, 0.6357, 0.3606, 0.6126, 0.4169, 0.6113, 0.04559, 0.8386, 0.006169, 0.8647, -6.427e-08, 0.8383, 0.03328, 0.8202, 0.1538, 0.6405, 0.1145, 0.6322, 0.1086, 0.6111, 0.1225, 0.5948, 0.1319, 0.5839, 0.51, 0.5722, 0.51, 0.6085, 0.4845, 0.6085, 0.4845, 0.5722, 0.4845, 0.5722, 0.4845, 0.6085, 0.4614, 0.6085, 0.4614, 0.5722, 0.1019, 0.8014, 0.09355, 0.807, 0.08176, 0.7894, 0.08789, 0.7802, 0.08789, 0.7802, 0.08176, 0.7894, 0.03831, 0.7485, 0.06604, 0.7591, 0.2166, 0.6619, 0.1839, 0.6619, 0.1897, 0.634, 0.2221, 0.6369, 0.2221, 0.6369, 0.1897, 0.634, 0.1928, 0.6116, 0.2253, 0.6145, 0.2233, 0.7427, 0.2233, 0.8046, 0.1925, 0.7898, 0.1979, 0.7427, 0.1979, 0.7427, 0.1925, 0.7898, 0.1613, 0.7817, 0.1747, 0.7427, 0.51, 0.832, 0.51, 0.8728, 0.4845, 0.8728, 0.4845, 0.832, 0.4845, 0.832, 0.4845, 0.8728, 0.4614, 0.8728, 0.4614, 0.832, 0.09355, 0.807, 0.04559, 0.8386, 0.03328, 0.8202, 0.08176, 0.7894, 0.3044, 0.5811, 0.3044, 0.5811, 0.3044, 0.5811, 0.3044, 0.5811, 0.51, 0.893, 0.51, 0.9047, 0.4845, 0.9047, 0.4845, 0.893, 0.4845, 0.893, 0.4845, 0.9047, 0.4614, 0.9047, 0.4614, 0.893, 0.114, 0.6555, 0.0, 0.658, 0.006027, 0.6337, 0.05542, 0.633, 0.05052, 0.6443, 0.06962, 0.6328, 0.1145, 0.6322, 0.1145, 0.6322, 0.06962, 0.6328, 0.08195, 0.6256, 0.0925, 0.6195, 0.1015, 0.6113, 0.1086, 0.6111, 0.51, 0.6608, 0.4845, 0.6608, 0.4865, 0.6389, 0.51, 0.648, 0.4845, 0.6085, 0.4845, 0.6608, 0.4614, 0.6608, 0.4614, 0.6085, 0.2233, 0.8605, 0.2233, 0.892, 0.1918, 0.886, 0.1865, 0.8464, 0.1865, 0.8464, 0.1918, 0.886, 0.1694, 0.8829, 0.1553, 0.8383, 0.9141, 0.4269, 0.8805, 0.4299, 0.8805, 0.4045, 0.9141, 0.4015, 0.9141, 0.4015, 0.8805, 0.4045, 0.894, 0.3751, 0.9211, 0.3751, 0.247, 0.6619, 0.2166, 0.6619, 0.2221, 0.6369, 0.247, 0.6365, 0.247, 0.6365, 0.2221, 0.6369, 0.2253, 0.6145, 0.247, 0.6133, 0.2233, 0.8046, 0.2233, 0.8605, 0.1865, 0.8464, 0.1925, 0.7898, 0.1925, 0.7898, 0.1865, 0.8464, 0.1839, 0.834, 0.1873, 0.8027, 0.51, 0.8728, 0.51, 0.893, 0.4845, 0.893, 0.4845, 0.8728, 0.4845, 0.8728, 0.4845, 0.893, 0.4614, 0.893, 0.4614, 0.8728, 0.7737, 0.9629, 0.7725, 0.9068, 0.7886, 0.9099, 0.7999, 0.9552, 0.7999, 0.9552, 0.7886, 0.9099, 0.8042, 0.9103, 0.8216, 0.9532, 0.51, 0.6608, 0.51, 0.7127, 0.4845, 0.7127, 0.4845, 0.6608, 0.4845, 0.6608, 0.4845, 0.7127, 0.4614, 0.7127, 0.4614, 0.6608, 0.9566, 0.4247, 0.9141, 0.4269, 0.9141, 0.4015, 0.9566, 0.3994, 0.9566, 0.3994, 0.9141, 0.4015, 0.9211, 0.3751, 0.9577, 0.3741, 0.2919, 0.6619, 0.247, 0.6619, 0.247, 0.6365, 0.2919, 0.6365, 0.2919, 0.6365, 0.247, 0.6365, 0.247, 0.6133, 0.2919, 0.6133, 0.7746, 0.825, 0.7754, 0.8473, 0.75, 0.8467, 0.7493, 0.8245, 0.7493, 0.8245, 0.75, 0.8467, 0.7269, 0.8462, 0.7262, 0.8239, 0.3462, 0.07032, 0.3321, 0.08807, 0.2565, 0.02302, 0.2666, 2.132e-08, 0.7489, 0.7703, 0.7266, 0.7754, 0.7273, 0.7656, 0.7379, 0.7707, 0.7476, 0.7608, 0.3569, 0.06502, 0.3298, 0.09935, 0.3321, 0.08807, 0.3462, 0.07032, 0.1928, 0.6116, 0.1897, 0.634, 0.176, 0.633, 0.1891, 0.6231, 0.1817, 0.6125, 0.93, 0.6748, 0.9566, 0.6717, 0.9183, 0.7641, 0.9089, 0.747, 0.7476, 0.7608, 0.7379, 0.7707, 0.7362, 0.6783, 0.7471, 0.6767, 0.8965, 0.5864, 0.9125, 0.5803, 0.9566, 0.6717, 0.93, 0.6748, 0.3321, 0.08807, 0.3263, 0.09592, 0.2529, 0.03052, 0.2565, 0.02302, 0.9566, 0.7193, 0.968, 0.7242, 0.9646, 0.7398, 0.9579, 0.7387, 0.1481, 0.9831, 0.137, 0.9814, 0.1375, 0.9161, 0.1484, 0.9094, 0.2666, 2.132e-08, 0.2565, 0.02302, 0.1818, 0.02306, 0.1666, 0.007042, 0.7471, 0.6767, 0.7362, 0.6783, 0.7415, 0.5722, 0.7511, 0.5798, 0.1527, 0.03077, 0.1685, 0.03797, 0.1596, 0.04291, 0.1519, 0.03752, 0.1666, 0.007042, 0.1818, 0.02306, 0.1685, 0.03797, 0.1527, 0.03077, 0.9183, 0.7641, 0.9216, 0.7716, 0.8917, 0.7757, 0.8915, 0.7687, 0.9089, 0.747, 0.9183, 0.7641, 0.8915, 0.7687, 0.89, 0.7562, 0.9243, 0.5628, 0.9203, 0.5573, 0.9232, 0.5506, 0.9296, 0.5591, 0.9501, 0.5427, 0.9553, 0.5385, 0.9568, 0.5492, 0.951, 0.5503, 0.89, 0.7562, 0.8915, 0.7687, 0.8837, 0.7681, 0.8815, 0.761, 0.9579, 0.7387, 0.9646, 0.7398, 0.9629, 0.7514, 0.9566, 0.7468, 0.1929, 0.3389, 0.1803, 0.3707, 0.1145, 0.3259, 0.1198, 0.3059, 0.1613, 0.7817, 0.1925, 0.7898, 0.1873, 0.8027, 0.1785, 0.7916, 0.1617, 0.7959, 0.2024, 0.3271, 0.1806, 0.3849, 0.1803, 0.3707, 0.1929, 0.3389, 0.1865, 0.8464, 0.1553, 0.8383, 0.1558, 0.827, 0.1716, 0.8397, 0.1839, 0.834, 0.9012, 0.8418, 0.9203, 0.8419, 0.9152, 0.9394, 0.8992, 0.9254, 0.1803, 0.3707, 0.17, 0.3757, 0.11, 0.3377, 0.1145, 0.3259, 0.8815, 0.7784, 0.9151, 0.7757, 0.9203, 0.8419, 0.9012, 0.8418, 0.9433, 0.1912, 0.9558, 0.1838, 0.9577, 0.2553, 0.9445, 0.2561, 0.03331, 0.3053, 0.03798, 0.318, 0.02669, 0.3179, 0.0214, 0.3136, 0.9577, 0.2553, 0.9558, 0.1838, 0.9704, 0.1781, 0.9704, 0.2555, 0.97, 0.636, 0.9688, 0.7193, 0.9571, 0.7122, 0.9566, 0.6379, 0.02252, 0.2873, 0.03331, 0.3053, 0.0214, 0.3136, 0.00784, 0.3037, 0.9577, 0.3555, 0.9471, 0.3534, 0.9445, 0.2561, 0.9577, 0.2553, 0.9577, 0.2553, 0.9704, 0.2555, 0.9671, 0.3545, 0.9577, 0.3555, 0.1198, 0.3059, 0.1145, 0.3259, 0.03331, 0.3053, 0.02252, 0.2873, 0.2935, 0.8862, 0.2928, 0.865, 0.3034, 0.8645, 0.3034, 0.8865, 0.8888, 0.9336, 0.8946, 0.9497, 0.8822, 0.9537, 0.8815, 0.943, 0.8992, 0.9254, 0.9152, 0.9394, 0.8946, 0.9497, 0.8888, 0.9336, 0.9255, 0.9409, 0.9281, 0.9479, 0.9226, 0.9543, 0.9203, 0.9439, 0.9291, 0.9406, 0.9325, 0.9508, 0.9281, 0.9479, 0.9255, 0.9409, 0.00784, 0.3037, 0.0214, 0.3136, 0.01025, 0.318, 4.442e-08, 0.3145, 0.9381, 0.9599, 0.9318, 0.9677, 0.9292, 0.955, 0.9325, 0.9508, 0.8471, 0.9622, 0.8386, 0.9553, 0.847, 0.9502, 0.8529, 0.9621, 0.883, 0.006087, 0.9057, 0.006921, 0.9041, 0.1058, 0.8816, 0.1047, 0.8805, -1.268e-08, 0.9059, 6.432e-05, 0.9057, 0.006921, 0.883, 0.006087, 0.642, 0.9531, 0.5891, 0.9584, 0.5942, 0.9513, 0.6205, 0.9487, 0.5816, 0.8551, 0.5613, 0.8572, 0.5586, 0.7683, 0.581, 0.7704, 0.6205, 0.9487, 0.5942, 0.9513, 0.5613, 0.8572, 0.5816, 0.8551, 0.8462, 0.9325, 0.8248, 0.9308, 0.8338, 0.8323, 0.8546, 0.8342, 0.581, 0.7704, 0.5586, 0.7683, 0.5856, 0.6814, 0.6109, 0.6899, 0.8546, 0.8342, 0.8338, 0.8323, 0.8355, 0.7486, 0.856, 0.7531, 0.8816, 0.1047, 0.9041, 0.1058, 0.9048, 0.1963, 0.8824, 0.1926, 0.6109, 0.6899, 0.5856, 0.6814, 0.6175, 0.6098, 0.6399, 0.6143, 0.856, 0.7531, 0.8355, 0.7486, 0.8297, 0.674, 0.8522, 0.681, 0.8824, 0.1926, 0.9048, 0.1963, 0.9079, 0.2791, 0.8837, 0.273, 0.6175, 0.6098, 0.5975, 0.6052, 0.6237, 0.5722, 0.6327, 0.5735, 0.2679, 0.9013, 0.293, 0.892, 0.294, 0.9477, 0.2679, 0.9631, 0.8837, 0.273, 0.9079, 0.2791, 0.9104, 0.3465, 0.8805, 0.3375, 0.9012, 0.572, 0.8814, 0.5525, 0.8944, 0.5515, 0.9012, 0.5588, 0.6399, 0.6143, 0.6175, 0.6098, 0.6327, 0.5735, 0.642, 0.5811, 0.8468, 0.6142, 0.8248, 0.6041, 0.841, 0.5722, 0.8491, 0.5761, 0.9755, 0.9166, 0.931, 0.9213, 0.9524, 0.8768, 0.9536, 0.8765, 0.3422, 0.5502, 0.38, 0.5214, 0.4016, 0.541, 0.3857, 0.5588, 0.2127, 0.9704, 0.1538, 0.9704, 0.1736, 0.9441, 0.1912, 0.9401, 0.9801, 0.9406, 0.9203, 0.9406, 0.931, 0.9213, 0.9755, 0.9166, 0.1515, 0.7972, 0.15, 0.7918, 0.1538, 0.7918, 0.1527, 0.7972, 0.1912, 0.9401, 0.1736, 0.9441, 0.1769, 0.8956, 0.182, 0.892, 0.3044, 0.5811, 0.3044, 0.5811, 0.3044, 0.5811, 0.3044, 0.5811, 0.3857, 0.5588, 0.4016, 0.541, 0.4405, 0.5811, 0.4351, 0.5811, 0.3044, 0.5811, 0.3044, 0.5811, 0.3044, 0.5811, 0.3044, 0.5811, 0.3044, 0.5811, 0.3044, 0.5811, 0.3044, 0.5811, 0.3044, 0.5811, 0.3044, 0.5811, 0.3044, 0.5811, 0.3044, 0.5811, 0.3044, 0.5811, 0.3044, 0.5811, 0.3044, 0.5811, 0.3044, 0.5811, 0.3044, 0.5811, 0.3044, 0.5811, 0.3044, 0.5811, 0.3044, 0.5811, 0.3044, 0.5811, 0.3044, 0.5811, 0.3044, 0.5811, 0.3044, 0.5811, 0.3044, 0.5811, 0.124, 0.9708, 0.06326, 0.9708, 0.07033, 0.9621, 0.1196, 0.9621, 0.06326, 0.9708, 0.07779, 0.9288, 0.08212, 0.9281, 0.07033, 0.9621, 0.3044, 0.5811, 0.3044, 0.5811, 0.3044, 0.5811, 0.3044, 0.5811, 0.3044, 0.5811, 0.3044, 0.5811, 0.3044, 0.5811, 0.3044, 0.5811, 0.3044, 0.5811, 0.3044, 0.5811, 0.3044, 0.5811, 0.3044, 0.5811, 0.3044, 0.5811, 0.3044, 0.5811, 0.3044, 0.5811, 0.3044, 0.5811, 0.4366, 0.7381, 0.4366, 0.742, 0.4338, 0.7406, 0.4338, 0.7368, 0.2981, 0.9362, 0.294, 0.8927, 0.2976, 0.892, 0.3018, 0.9355, 0.1025, 0.8823, 0.118, 0.9344, 0.1147, 0.9326, 0.1022, 0.8903, 0.118, 0.9344, 0.124, 0.9708, 0.1196, 0.9621, 0.1147, 0.9326, 0.07779, 0.9288, 0.09905, 0.8807, 0.09938, 0.889, 0.08212, 0.9281, 0.09905, 0.8807, 0.1025, 0.8823, 0.1022, 0.8903, 0.09938, 0.889, 0.5049, 0.4624, 0.4556, 0.4624, 0.4674, 0.4284, 0.5, 0.4329, 0.5, 0.4329, 0.4674, 0.4284, 0.4847, 0.3893, 0.4875, 0.3906, 0.294, 0.972, 0.2981, 0.9362, 0.3018, 0.9355, 0.2976, 0.9713, 0.4366, 0.742, 0.4366, 0.6941, 0.4403, 0.694, 0.4403, 0.7418, 0.9832, 0.1789, 0.9741, 0.2157, 0.9704, 0.2148, 0.9796, 0.1781, 0.9741, 0.2157, 0.9832, 0.2409, 0.9796, 0.2401, 0.9704, 0.2148, 0.4347, 0.6981, 0.434, 0.6721, 0.4351, 0.672, 0.4357, 0.698, 0.6793, 0.436, 0.6958, 0.4223, 0.6957, 0.4373, 0.6958, 0.4596, 0.6886, 0.4496, 0.09656, 0.5979, 0.08043, 0.5996, 0.06502, 0.6123, 0.02684, 0.6134, 0.05577, 0.5901, 0.08118, 0.5811, 0.1532, 0.7487, 0.1535, 0.7596, 0.1525, 0.7587, 0.1523, 0.7485, 0.06502, 0.6123, 0.06213, 0.6186, 0.05542, 0.633, 0.006027, 0.6337, 0.02684, 0.6134, 0.4342, 0.6114, 0.4356, 0.6282, 0.4346, 0.6284, 0.4332, 0.6116, 0.1057, 0.6079, 0.1225, 0.5948, 0.1086, 0.6111, 0.4356, 0.6282, 0.4357, 0.6315, 0.4346, 0.631, 0.4346, 0.6284, 0.4357, 0.6324, 0.4342, 0.6415, 0.4332, 0.6417, 0.4347, 0.6326, 0.434, 0.7144, 0.4347, 0.6981, 0.4357, 0.698, 0.4351, 0.7143, 0.1538, 0.7723, 0.1532, 0.7918, 0.1523, 0.7916, 0.1528, 0.7721, 0.4379, 0.6243, 0.437, 0.6067, 0.438, 0.6061, 0.439, 0.6243, 0.4366, 0.5991, 0.4394, 0.5811, 0.4405, 0.5812, 0.4377, 0.5991, 0.4394, 0.6375, 0.4379, 0.6243, 0.439, 0.6243, 0.4405, 0.6376, 0.4366, 0.6625, 0.4363, 0.6644, 0.4358, 0.6645, 0.436, 0.6626, 0.6629, 0.3856, 0.6629, 0.427, 0.6578, 0.4233, 0.6484, 0.4057, 0.6498, 0.3896, 0.6518, 0.3635, 0.6614, 0.3826, 0.438, 0.6061, 0.437, 0.6067, 0.4366, 0.5991, 0.4377, 0.5991, 0.4346, 0.631, 0.4357, 0.6315, 0.4357, 0.6324, 0.4347, 0.6326, 0.1525, 0.7587, 0.1535, 0.7596, 0.1538, 0.7723, 0.1528, 0.7721, 0.6324, 0.4375, 0.6214, 0.456, 0.6214, 0.4145, 0.6224, 0.4163, 0.6287, 0.4267, 0.436, 0.5812, 0.4337, 0.5911, 0.4332, 0.591, 0.4355, 0.5811, 0.4337, 0.5911, 0.436, 0.6114, 0.4355, 0.6114, 0.4332, 0.591, 0.4363, 0.6644, 0.4366, 0.6752, 0.436, 0.6753, 0.4358, 0.6645, 0.4361, 0.622, 0.4361, 0.5811, 0.4366, 0.5812, 0.4366, 0.6221, 0.8844, 0.9278, 0.8874, 0.9169, 0.8992, 0.9254, 0.8888, 0.9336, 0.8513, 0.9331, 0.856, 0.9481, 0.847, 0.9502, 0.8419, 0.9356, 0.9292, 0.955, 0.9318, 0.9677, 0.9203, 0.9655, 0.9226, 0.9543, 0.9566, 0.6379, 0.9566, 0.5722, 0.967, 0.5751, 0.97, 0.636, 0.1145, 0.3259, 0.11, 0.3377, 0.03798, 0.318, 0.03331, 0.3053, 0.9226, 0.9543, 0.9281, 0.9479, 0.9292, 0.955, 0.9292, 0.955, 0.9281, 0.9479, 0.9325, 0.9508, 0.856, 0.9481, 0.856, 0.9594, 0.8529, 0.9621, 0.847, 0.9502, 0.9553, 0.5385, 0.9505, 0.5122, 0.9638, 0.5164, 0.9628, 0.5398, 0.7362, 0.6783, 0.7379, 0.7707, 0.7273, 0.7656, 0.7255, 0.676, 0.9296, 0.5591, 0.9232, 0.5506, 0.9304, 0.5496, 0.9354, 0.5565, 0.9218, 0.6751, 0.8815, 0.5856, 0.8965, 0.5864, 0.93, 0.6748, 0.8884, 0.7485, 0.9034, 0.7383, 0.9089, 0.747, 0.89, 0.7562, 0.1375, 0.9161, 0.137, 0.9814, 0.1268, 0.9834, 0.1268, 0.909, 0.9296, 0.5591, 0.9354, 0.5714, 0.9262, 0.5686, 0.9243, 0.5628, 0.7415, 0.5722, 0.7362, 0.6783, 0.7255, 0.676, 0.7293, 0.5783, 0.9568, 0.5492, 0.9553, 0.5385, 0.9628, 0.5398, 0.9638, 0.5464, 0.6555, 0.27, 0.7304, 0.234, 0.7477, 0.2603, 0.6672, 0.2985, 0.7477, 0.2603, 0.7765, 0.2932, 0.7327, 0.3295, 0.6672, 0.2985, 0.7765, 0.2932, 0.8077, 0.3339, 0.7783, 0.3664, 0.7327, 0.3295, 0.8077, 0.3339, 0.8237, 0.3639, 0.7865, 0.3951, 0.7783, 0.3664, 0.8237, 0.3639, 0.8401, 0.399, 0.7806, 0.4285, 0.7865, 0.3951, 0.8401, 0.399, 0.8514, 0.4252, 0.7823, 0.4515, 0.7806, 0.4285, 0.8514, 0.4252, 0.8449, 0.4454, 0.7974, 0.466, 0.7823, 0.4515, 0.8449, 0.4454, 0.8353, 0.466, 0.8121, 0.476, 0.7974, 0.466, 0.6555, 0.27, 0.6394, 0.2252, 0.7166, 0.2168, 0.7304, 0.234, 0.6394, 0.2252, 0.6567, 0.1805, 0.7101, 0.1986, 0.7166, 0.2168, 0.6567, 0.1805, 0.689, 0.1424, 0.7147, 0.1551, 0.7101, 0.1986, 0.689, 0.1424, 0.702, 0.09588, 0.7365, 0.1243, 0.7147, 0.1551, 0.702, 0.09588, 0.7065, 0.03913, 0.7693, 0.1088, 0.7365, 0.1243, 0.7065, 0.03913, 0.7329, 0.04535, 0.7895, 0.0824, 0.7693, 0.1088, 0.7329, 0.04535, 0.7797, 0.0409, 0.8032, 0.06118, 0.7895, 0.0824, 0.8429, 0.4897, 0.8353, 0.466, 0.8449, 0.4454, 0.8624, 0.4703, 0.2919, 0.7105, 0.3044, 0.7314, 0.276, 0.7314, 0.247, 0.7105, 0.9577, 0.477, 0.9833, 0.4872, 0.9475, 0.5122, 0.9211, 0.4795, 0.868, 0.3567, 0.8237, 0.3639, 0.8077, 0.3339, 0.8417, 0.312, 0.6762, 0.02717, 0.7065, 0.03913, 0.702, 0.09588, 0.6673, 0.06754, 0.7328, 0.1861, 0.7304, 0.234, 0.7166, 0.2168, 0.7249, 0.1676, 0.6207, 0.1916, 0.6394, 0.2252, 0.6555, 0.27, 0.642, 0.2498, 0.247, 0.7105, 0.276, 0.7314, 0.2435, 0.7427, 0.2253, 0.7094, 0.7983, 0.1154, 0.7693, 0.1088, 0.7895, 0.0824, 0.8194, 0.07544, 0.2913, 0.8383, 0.2928, 0.8578, 0.2928, 0.8857, 0.2772, 0.8829, 0.8805, 0.408, 0.8401, 0.399, 0.8237, 0.3639, 0.868, 0.3567, 0.1086, 0.7079, 0.1057, 0.7122, 0.1024, 0.7089, 0.1015, 0.7079, 0.7249, 0.1676, 0.7166, 0.2168, 0.7101, 0.1986, 0.7248, 0.1549, 0.8198, 0.05929, 0.8032, 0.06118, 0.7797, 0.0409, 0.782, 0.03078, 0.765, 0.2163, 0.7477, 0.2603, 0.7304, 0.234, 0.7328, 0.1861, 0.6311, 0.1517, 0.6567, 0.1805, 0.6394, 0.2252, 0.6207, 0.1916, 0.2253, 0.7094, 0.2435, 0.7427, 0.2189, 0.7314, 0.1928, 0.7122, 0.8194, 0.07544, 0.7895, 0.0824, 0.8032, 0.06118, 0.8198, 0.05929, 0.8767, 0.4492, 0.8514, 0.4252, 0.8401, 0.399, 0.8805, 0.408, 0.782, 0.03078, 0.7797, 0.0409, 0.7329, 0.04535, 0.7457, 0.02398, 0.7714, 0.02133, 0.4169, 0.7188, 0.4038, 0.734, 0.3435, 0.7423, 0.3606, 0.7096, 0.8805, 0.5441, 0.9015, 0.5122, 0.9015, 0.5503, 0.8805, 0.5485, 0.8092, 0.2644, 0.7765, 0.2932, 0.7477, 0.2603, 0.765, 0.2163, 0.6816, 0.1025, 0.689, 0.1424, 0.6567, 0.1805, 0.6311, 0.1517, 0.7696, 0.4743, 0.7823, 0.4515, 0.7974, 0.466, 0.7967, 0.5083, 0.8624, 0.4703, 0.8449, 0.4454, 0.8514, 0.4252, 0.8767, 0.4492, 0.3606, 0.7096, 0.3435, 0.7423, 0.3044, 0.7276, 0.3175, 0.706, 0.7353, 0.1455, 0.7147, 0.1551, 0.7365, 0.1243, 0.7658, 0.144, 0.8164, 0.5074, 0.8121, 0.476, 0.8353, 0.466, 0.8429, 0.4897, 0.8417, 0.312, 0.8077, 0.3339, 0.7765, 0.2932, 0.8092, 0.2644, 0.6673, 0.06754, 0.702, 0.09588, 0.689, 0.1424, 0.6816, 0.1025, 0.7967, 0.5083, 0.7974, 0.466, 0.8121, 0.476, 0.8164, 0.5074, 0.7747, 0.7666, 0.8007, 0.7715, 0.7996, 0.7966, 0.7742, 0.7961, 0.8007, 0.7715, 0.8231, 0.7775, 0.8227, 0.7971, 0.7996, 0.7966, 0.7725, 0.9068, 0.7566, 0.9106, 0.7469, 0.8713, 0.7716, 0.8658, 0.7566, 0.9106, 0.741, 0.9117, 0.7255, 0.8795, 0.7469, 0.8713, 0.51, 0.7127, 0.5354, 0.7127, 0.5354, 0.7697, 0.51, 0.7697, 0.5354, 0.7127, 0.5586, 0.7127, 0.5586, 0.7697, 0.5354, 0.7697, 0.7742, 0.7961, 0.7996, 0.7966, 0.8, 0.8256, 0.7746, 0.825, 0.7996, 0.7966, 0.8227, 0.7971, 0.8231, 0.8261, 0.8, 0.8256, 0.9895, 0.426, 0.9895, 0.4514, 0.9566, 0.4501, 0.9566, 0.4247, 0.9895, 0.4514, 0.9881, 0.4742, 0.9577, 0.477, 0.9566, 0.4501, 0.3606, 0.6611, 0.3606, 0.6864, 0.3175, 0.6829, 0.3175, 0.6576, 0.3606, 0.6864, 0.3606, 0.7096, 0.3175, 0.706, 0.3175, 0.6829, 0.7754, 0.8473, 0.8007, 0.8479, 0.8017, 0.8653, 0.7764, 0.8647, 0.8007, 0.8479, 0.8238, 0.8484, 0.8248, 0.8658, 0.8017, 0.8653, 0.1839, 0.6619, 0.1897, 0.6899, 0.1568, 0.6879, 0.1538, 0.6619, 0.3866, 0.7583, 0.3715, 0.7571, 0.3555, 0.751, 0.3456, 0.7428, 0.9737, 0.8236, 0.9693, 0.8469, 0.9203, 0.8537, 0.9203, 0.8287, 0.9693, 0.8469, 0.9783, 0.8671, 0.9203, 0.8765, 0.9203, 0.8537, 0.51, 0.7697, 0.5354, 0.7697, 0.5354, 0.832, 0.51, 0.832, 0.5354, 0.7697, 0.5586, 0.7697, 0.5586, 0.832, 0.5354, 0.832, 1.0, 0.4252, 1.0, 0.4505, 0.9895, 0.4514, 0.9895, 0.426, 1.0, 0.4505, 1.0, 0.4736, 0.9881, 0.4742, 0.9895, 0.4514, 0.4332, 0.6646, 0.4225, 0.6963, 0.3606, 0.6864, 0.3606, 0.6611, 0.4225, 0.6963, 0.4169, 0.7188, 0.3606, 0.7096, 0.3606, 0.6864, 0.04559, 0.8386, 0.05776, 0.8572, 0.02803, 0.8807, 0.006169, 0.8647, 0.1538, 0.6842, 0.1319, 0.7436, 0.1225, 0.7292, 0.1086, 0.7079, 0.1145, 0.6822, 0.51, 0.5722, 0.5354, 0.5722, 0.5354, 0.6085, 0.51, 0.6085, 0.5354, 0.5722, 0.5586, 0.5722, 0.5586, 0.6085, 0.5354, 0.6085, 0.1019, 0.8014, 0.1159, 0.8227, 0.1051, 0.8247, 0.09355, 0.807, 0.1159, 0.8227, 0.1268, 0.8511, 0.1256, 0.8807, 0.1051, 0.8247, 0.2166, 0.6619, 0.2221, 0.687, 0.1897, 0.6899, 0.1839, 0.6619, 0.2221, 0.687, 0.2253, 0.7094, 0.1928, 0.7122, 0.1897, 0.6899, 0.2233, 0.7427, 0.2487, 0.7427, 0.254, 0.7898, 0.2233, 0.8046, 0.2487, 0.7427, 0.2719, 0.7427, 0.2853, 0.7817, 0.254, 0.7898, 0.51, 0.832, 0.5354, 0.832, 0.5354, 0.8728, 0.51, 0.8728, 0.5354, 0.832, 0.5586, 0.832, 0.5586, 0.8728, 0.5354, 0.8728, 0.09355, 0.807, 0.1051, 0.8247, 0.05776, 0.8572, 0.04559, 0.8386, 0.3044, 0.5811, 0.3044, 0.5811, 0.3044, 0.5811, 0.3044, 0.5811, 0.51, 0.893, 0.5354, 0.893, 0.5354, 0.9047, 0.51, 0.9047, 0.5354, 0.893, 0.5586, 0.893, 0.5586, 0.9047, 0.5354, 0.9047, 0.114, 0.6555, 0.1145, 0.6822, 0.06962, 0.6836, 0.05052, 0.6712, 0.05542, 0.684, 0.006027, 0.6855, 0.0, 0.658, 0.1145, 0.6822, 0.1086, 0.7079, 0.1015, 0.7079, 0.0925, 0.6983, 0.08195, 0.6915, 0.06962, 0.6836, 0.51, 0.6608, 0.51, 0.648, 0.5334, 0.6389, 0.5354, 0.6608, 0.5354, 0.6085, 0.5586, 0.6085, 0.5586, 0.6608, 0.5354, 0.6608, 0.2233, 0.8605, 0.26, 0.8464, 0.2548, 0.886, 0.2233, 0.892, 0.26, 0.8464, 0.2913, 0.8383, 0.2772, 0.8829, 0.2548, 0.886, 0.9141, 0.4269, 0.9141, 0.4522, 0.8805, 0.4552, 0.8805, 0.4299, 0.9141, 0.4522, 0.9211, 0.4795, 0.894, 0.485, 0.8805, 0.4552, 0.247, 0.6619, 0.247, 0.6874, 0.2221, 0.687, 0.2166, 0.6619, 0.247, 0.6874, 0.247, 0.7105, 0.2253, 0.7094, 0.2221, 0.687, 0.2233, 0.8046, 0.254, 0.7898, 0.26, 0.8464, 0.2233, 0.8605, 0.254, 0.7898, 0.2593, 0.8027, 0.2626, 0.834, 0.26, 0.8464, 0.51, 0.8728, 0.5354, 0.8728, 0.5354, 0.893, 0.51, 0.893, 0.5354, 0.8728, 0.5586, 0.8728, 0.5586, 0.893, 0.5354, 0.893, 0.7737, 0.9629, 0.7472, 0.9563, 0.7566, 0.9106, 0.7725, 0.9068, 0.7472, 0.9563, 0.7255, 0.9553, 0.741, 0.9117, 0.7566, 0.9106, 0.51, 0.6608, 0.5354, 0.6608, 0.5354, 0.7127, 0.51, 0.7127, 0.5354, 0.6608, 0.5586, 0.6608, 0.5586, 0.7127, 0.5354, 0.7127, 0.9566, 0.4247, 0.9566, 0.4501, 0.9141, 0.4522, 0.9141, 0.4269, 0.9566, 0.4501, 0.9577, 0.477, 0.9211, 0.4795, 0.9141, 0.4522, 0.2919, 0.6619, 0.2919, 0.6874, 0.247, 0.6874, 0.247, 0.6619, 0.2919, 0.6874, 0.2919, 0.7105, 0.247, 0.7105, 0.247, 0.6874, 0.7746, 0.825, 0.8, 0.8256, 0.8007, 0.8479, 0.7754, 0.8473, 0.8, 0.8256, 0.8231, 0.8261, 0.8238, 0.8484, 0.8007, 0.8479, 0.786, 0.5029, 0.7062, 0.5722, 0.6961, 0.5493, 0.7719, 0.4854, 0.8007, 0.7715, 0.8037, 0.762, 0.8118, 0.7723, 0.8238, 0.7677, 0.8231, 0.7775, 0.7967, 0.5083, 0.786, 0.5029, 0.7719, 0.4854, 0.7696, 0.4743, 0.1928, 0.7122, 0.1817, 0.7113, 0.1891, 0.7007, 0.176, 0.6908, 0.1897, 0.6899, 0.3382, 0.8456, 0.3595, 0.9177, 0.3501, 0.9349, 0.3114, 0.8428, 0.3555, 0.751, 0.3114, 0.8428, 0.3044, 0.8422, 0.3469, 0.7423, 0.3715, 0.7571, 0.3382, 0.8456, 0.3114, 0.8428, 0.3555, 0.751, 0.1367, 0.909, 0.1268, 0.8237, 0.1405, 0.8214, 0.1485, 0.9045, 0.9134, 0.5535, 0.908, 0.5722, 0.9012, 0.5718, 0.9012, 0.5558, 0.1268, 0.8237, 0.1272, 0.75, 0.1402, 0.7562, 0.1405, 0.8214, 0.7062, 0.5722, 0.6062, 0.5647, 0.6215, 0.5489, 0.6961, 0.5493, 0.7992, 0.6778, 0.8031, 0.5809, 0.8121, 0.5738, 0.809, 0.6799, 0.5926, 0.5406, 0.5918, 0.5339, 0.5995, 0.5286, 0.6084, 0.5335, 0.6062, 0.5647, 0.5926, 0.5406, 0.6084, 0.5335, 0.6215, 0.5489, 0.3501, 0.9349, 0.3766, 0.9396, 0.3758, 0.9471, 0.3458, 0.9432, 0.3595, 0.9177, 0.3781, 0.9271, 0.3766, 0.9396, 0.3501, 0.9349, 0.9699, 0.9515, 0.9643, 0.9512, 0.9635, 0.9406, 0.9692, 0.9448, 0.8248, 0.9406, 0.8258, 0.9331, 0.8316, 0.9341, 0.8301, 0.9448, 0.3781, 0.9271, 0.3866, 0.9319, 0.3844, 0.939, 0.3766, 0.9396, 0.9559, 0.9601, 0.9568, 0.9521, 0.9643, 0.9512, 0.963, 0.9648, 0.6326, 0.2379, 0.5596, 0.2697, 0.5546, 0.2493, 0.6204, 0.2056, 0.2853, 0.7817, 0.2849, 0.7959, 0.2681, 0.7916, 0.2593, 0.8027, 0.254, 0.7898, 0.642, 0.2498, 0.6326, 0.2379, 0.6204, 0.2056, 0.6207, 0.1916, 0.26, 0.8464, 0.2626, 0.834, 0.2749, 0.8397, 0.2908, 0.827, 0.2913, 0.8383, 0.4059, 0.8103, 0.4106, 0.8938, 0.395, 0.9084, 0.3866, 0.8112, 0.9881, 0.5722, 0.9881, 0.6446, 0.9746, 0.6463, 0.97, 0.5805, 0.4237, 0.7462, 0.4059, 0.8103, 0.3866, 0.8112, 0.3895, 0.745, 0.9433, 0.1639, 0.945, 0.09892, 0.9568, 0.1001, 0.9544, 0.1717, 0.4736, 0.2687, 0.4616, 0.2604, 0.4673, 0.2552, 0.4786, 0.2552, 0.9568, 0.1001, 0.9705, 0.1005, 0.9706, 0.1781, 0.9544, 0.1717, 0.4059, 0.8103, 0.4172, 0.8113, 0.4212, 0.8857, 0.4106, 0.8938, 0.4626, 0.2867, 0.4481, 0.2701, 0.4616, 0.2604, 0.4736, 0.2687, 0.961, -2.712e-08, 0.9568, 0.1001, 0.945, 0.09892, 0.9503, 0.001713, 0.9568, 0.1001, 0.961, -2.712e-08, 0.9706, 0.001388, 0.9705, 0.1005, 0.5596, 0.2697, 0.4626, 0.2867, 0.4736, 0.2687, 0.5546, 0.2493, 0.9573, 0.7517, 0.9671, 0.7514, 0.9671, 0.7734, 0.9566, 0.7729, 0.4214, 0.9016, 0.4286, 0.9111, 0.4283, 0.9219, 0.4161, 0.918, 0.4106, 0.8938, 0.4214, 0.9016, 0.4161, 0.918, 0.395, 0.9084, 0.4313, 0.9233, 0.4283, 0.9219, 0.4286, 0.9111, 0.4341, 0.9154, 0.942, 0.9666, 0.9381, 0.9655, 0.9407, 0.9585, 0.9467, 0.957, 0.4481, 0.2701, 0.4405, 0.2589, 0.4507, 0.2555, 0.4616, 0.2604, 0.9559, 0.95, 0.9467, 0.957, 0.9432, 0.9517, 0.9501, 0.9406, 0.8645, 0.9331, 0.8703, 0.9332, 0.8645, 0.9452, 0.856, 0.94, 0.9297, 0.006205, 0.9284, 0.1048, 0.9041, 0.1058, 0.9057, 0.006921, 0.9313, 0.0001287, 0.9297, 0.006205, 0.9057, 0.006921, 0.9059, 6.432e-05, 0.642, 0.9525, 0.6632, 0.9478, 0.6894, 0.9504, 0.6945, 0.9576, 0.7022, 0.8543, 0.7031, 0.7697, 0.7255, 0.7676, 0.7223, 0.8563, 0.6632, 0.9478, 0.7022, 0.8543, 0.7223, 0.8563, 0.6894, 0.9504, 0.8462, 0.9325, 0.8546, 0.8342, 0.8799, 0.8346, 0.8709, 0.9331, 0.7031, 0.7697, 0.6739, 0.6896, 0.6991, 0.681, 0.7255, 0.7676, 0.8546, 0.8342, 0.856, 0.7531, 0.8815, 0.7509, 0.8799, 0.8346, 0.9284, 0.1048, 0.9292, 0.1927, 0.9048, 0.1963, 0.9041, 0.1058, 0.6739, 0.6896, 0.6456, 0.6142, 0.6683, 0.6101, 0.6991, 0.681, 0.856, 0.7531, 0.8522, 0.681, 0.8791, 0.6765, 0.8815, 0.7509, 0.9292, 0.1927, 0.9338, 0.2732, 0.9079, 0.2791, 0.9048, 0.1963, 0.9433, 0.3376, 0.9228, 0.3709, 0.9128, 0.3741, 0.9104, 0.3465, 0.8522, 0.681, 0.8468, 0.6142, 0.8761, 0.6067, 0.8791, 0.6765, 0.9338, 0.2732, 0.9433, 0.3376, 0.9104, 0.3465, 0.9079, 0.2791, 0.9012, 0.572, 0.888, 0.5722, 0.8805, 0.5656, 0.8814, 0.5525, 0.6456, 0.6142, 0.642, 0.5799, 0.6513, 0.5722, 0.6683, 0.6101, 0.8468, 0.6142, 0.8491, 0.5761, 0.8604, 0.5732, 0.8761, 0.6067, 0.4995, 0.9357, 0.4826, 0.9774, 0.4814, 0.977, 0.4559, 0.9316, 0.782, 0.03078, 0.8255, 0.02259, 0.8413, 0.04041, 0.8198, 0.05929, 0.2127, 0.9701, 0.2217, 0.9362, 0.2396, 0.934, 0.2679, 0.9491, 0.5017, 0.9109, 0.4995, 0.9357, 0.4559, 0.9316, 0.4405, 0.9109, 0.4383, 0.7899, 0.4395, 0.79, 0.4403, 0.7954, 0.4357, 0.7954, 0.2217, 0.9362, 0.2127, 0.892, 0.2188, 0.8934, 0.2396, 0.934, 0.3044, 0.5811, 0.3044, 0.5811, 0.3044, 0.5811, 0.3044, 0.5811, 0.8255, 0.02259, 0.8751, 0.0001633, 0.8805, -2.368e-08, 0.8413, 0.04041, 0.3044, 0.5811, 0.3044, 0.5811, 0.3044, 0.5811, 0.3044, 0.5811, 0.3044, 0.5811, 0.3044, 0.5811, 0.3044, 0.5811, 0.3044, 0.5811, 0.3044, 0.5811, 0.3044, 0.5811, 0.3044, 0.5811, 0.3044, 0.5811, 0.3044, 0.5811, 0.3044, 0.5811, 0.3044, 0.5811, 0.3044, 0.5811, 0.3044, 0.5811, 0.3044, 0.5811, 0.3044, 0.5811, 0.3044, 0.5811, 0.3044, 0.5811, 0.3044, 0.5811, 0.3044, 0.5811, 0.3044, 0.5811, 0.06326, 0.8807, 0.05799, 0.8895, 0.006626, 0.8895, 2.378e-08, 0.8807, 2.378e-08, 0.8807, 0.006626, 0.8895, 0.01822, 0.9236, 0.01428, 0.9227, 0.3044, 0.5811, 0.3044, 0.5811, 0.3044, 0.5811, 0.3044, 0.5811, 0.3044, 0.5811, 0.3044, 0.5811, 0.3044, 0.5811, 0.3044, 0.5811, 0.3044, 0.5811, 0.3044, 0.5811, 0.3044, 0.5811, 0.3044, 0.5811, 0.3044, 0.5811, 0.3044, 0.5811, 0.3044, 0.5811, 0.3044, 0.5811, 0.4366, 0.7354, 0.4338, 0.7368, 0.4338, 0.7329, 0.4366, 0.7316, 0.2964, 0.7873, 0.2928, 0.7866, 0.2972, 0.7427, 0.3009, 0.7434, 0.04357, 0.9677, 0.042, 0.9602, 0.05064, 0.9197, 0.05422, 0.9179, 0.05422, 0.9179, 0.05064, 0.9197, 0.05799, 0.8895, 0.06326, 0.8807, 0.01428, 0.9227, 0.01822, 0.9236, 0.03858, 0.9616, 0.03936, 0.9695, 0.03936, 0.9695, 0.03858, 0.9616, 0.042, 0.9602, 0.04357, 0.9677, 0.5499, 0.3885, 0.5426, 0.4187, 0.5101, 0.4226, 0.4986, 0.3885, 0.5426, 0.4187, 0.5339, 0.4591, 0.5305, 0.4606, 0.5101, 0.4226, 0.3009, 0.823, 0.2972, 0.8223, 0.2928, 0.7866, 0.2964, 0.7873, 0.4366, 0.742, 0.4403, 0.7421, 0.4403, 0.7899, 0.4366, 0.7898, 0.9704, 0.242, 0.974, 0.2409, 0.983, 0.2752, 0.9794, 0.2763, 0.9794, 0.2763, 0.983, 0.2752, 0.974, 0.3, 0.9704, 0.3011, 0.4359, 0.768, 0.4349, 0.7678, 0.4356, 0.742, 0.4366, 0.7421, 0.703, 0.4416, 0.7138, 0.4264, 0.7219, 0.4153, 0.7219, 0.4381, 0.7219, 0.4535, 0.09656, 0.7257, 0.08118, 0.7485, 0.05577, 0.7363, 0.02684, 0.708, 0.06502, 0.708, 0.08043, 0.7234, 0.1515, 0.7488, 0.1523, 0.7485, 0.1521, 0.7585, 0.1512, 0.7594, 0.06502, 0.708, 0.02684, 0.708, 0.006027, 0.6855, 0.05542, 0.684, 0.06213, 0.7007, 0.4342, 0.672, 0.4332, 0.6718, 0.4346, 0.655, 0.4356, 0.6552, 0.1057, 0.7122, 0.1086, 0.7079, 0.1225, 0.7292, 0.4356, 0.6552, 0.4346, 0.655, 0.4346, 0.6523, 0.4357, 0.6519, 0.4357, 0.651, 0.4347, 0.6508, 0.4332, 0.6417, 0.4342, 0.6419, 0.4366, 0.7842, 0.4356, 0.784, 0.4349, 0.7678, 0.4359, 0.768, 0.1509, 0.7719, 0.1518, 0.7715, 0.1523, 0.7905, 0.1515, 0.7908, 0.4379, 0.6508, 0.439, 0.6508, 0.438, 0.669, 0.437, 0.6684, 0.4366, 0.676, 0.4377, 0.676, 0.4405, 0.6939, 0.4394, 0.694, 0.4394, 0.6376, 0.4405, 0.6376, 0.439, 0.6508, 0.4379, 0.6508, 0.434, 0.6848, 0.4335, 0.6847, 0.4332, 0.6828, 0.4338, 0.6828, 0.6858, 0.3995, 0.6837, 0.4026, 0.6703, 0.4224, 0.6686, 0.3963, 0.6677, 0.38, 0.6798, 0.3619, 0.6858, 0.358, 0.438, 0.669, 0.4377, 0.676, 0.4366, 0.676, 0.437, 0.6684, 0.4346, 0.6523, 0.4347, 0.6508, 0.4357, 0.651, 0.4357, 0.6519, 0.1521, 0.7585, 0.1518, 0.7715, 0.1509, 0.7719, 0.1512, 0.7594, 0.6129, 0.4287, 0.6086, 0.4396, 0.601, 0.4503, 0.5997, 0.4522, 0.5997, 0.4107, 0.3009, 0.7427, 0.3013, 0.7427, 0.3043, 0.7521, 0.3039, 0.7521, 0.3039, 0.7521, 0.3043, 0.7521, 0.3013, 0.7732, 0.3009, 0.7732, 0.4338, 0.6828, 0.4332, 0.6828, 0.4335, 0.672, 0.434, 0.672, 0.4366, 0.6624, 0.4361, 0.6625, 0.4361, 0.6221, 0.4366, 0.6221, 0.4247, 0.8965, 0.4214, 0.9016, 0.4106, 0.8938, 0.4212, 0.8857, 0.8687, 0.9622, 0.8593, 0.9597, 0.8645, 0.9452, 0.8734, 0.9472, 0.9432, 0.9517, 0.9381, 0.9519, 0.9397, 0.9412, 0.9501, 0.9406, 0.4172, 0.8113, 0.4059, 0.8103, 0.4237, 0.7462, 0.4341, 0.7423, 0.5546, 0.2493, 0.4736, 0.2687, 0.4786, 0.2552, 0.5506, 0.2362, 0.9381, 0.9519, 0.9432, 0.9517, 0.9407, 0.9585, 0.9432, 0.9517, 0.9467, 0.957, 0.9407, 0.9585, 0.8734, 0.9472, 0.8645, 0.9452, 0.8703, 0.9332, 0.8734, 0.9359, 0.8301, 0.9448, 0.8376, 0.9436, 0.8386, 0.9669, 0.8253, 0.9711, 0.809, 0.6799, 0.821, 0.6781, 0.8238, 0.7677, 0.8118, 0.7723, 0.9643, 0.9512, 0.9568, 0.9521, 0.9559, 0.9436, 0.9635, 0.9406, 0.3455, 0.8465, 0.3382, 0.8456, 0.3715, 0.7571, 0.3855, 0.7569, 0.379, 0.9199, 0.3781, 0.9271, 0.3595, 0.9177, 0.3641, 0.9098, 0.1402, 0.7562, 0.1485, 0.7485, 0.1484, 0.8229, 0.1405, 0.8214, 0.9134, 0.5535, 0.9196, 0.556, 0.9196, 0.5651, 0.9134, 0.5651, 0.8121, 0.5738, 0.8248, 0.5804, 0.821, 0.6781, 0.809, 0.6799, 0.8316, 0.9341, 0.8386, 0.937, 0.8376, 0.9436, 0.8301, 0.9448])
me_plane.materials.append(mat_material)
me_plane.update()
arm_armature = bpy.data.armatures.new('Armature')  # bones are not reproduced

# ---- objects
ob_plane = bpy.data.objects.new('Plane', me_plane)
ob_empty = bpy.data.objects.new('Empty', None)
ob_armature = bpy.data.objects.new('Armature', arm_armature)

# ---- transforms, parenting, visibility, modifiers, constraints
ob_plane.parent = ob_armature
ob_plane.location = (0.0, 0.0, 0.0)
ob_plane.rotation_euler = (1.571, -0.0, 3.142)
ob_plane.scale = (1.335, 1.335, 1.335)
_vg = ob_plane.vertex_groups.new(name='Bone')
for _i, _w in zip([0, 1, 2, 3, 4, 5, 19, 21, 32, 33, 34, 35, 36, 37, 50, 51, 53, 84, 85, 86, 87, 88, 89, 96, 97, 102, 103, 108, 109, 116, 117, 120, 121, 148, 149, 152, 153, 154, 155, 256, 257, 263, 276, 277, 278, 279, 280, 281, 294, 295, 296, 297, 328, 329, 330, 331, 332, 333, 334, 335, 340, 341, 346, 347, 352, 353, 360, 361, 364, 365, 392, 393, 394, 395, 396, 397, 398, 399, 488, 489, 490, 495], [0.9929, 0.9872, 0.9989, 1.0, 0.9323, 1.0, 0.6005, 0.04176, 0.9999, 1.0, 0.9747, 0.9777, 0.9, 0.995, 0.8095, 0.999, 0.9999, 0.4392, 0.2999, 0.9991, 1.0, 0.8925, 0.9846, 0.9949, 1.0, 0.01572, 0.00143, 0.8476, 0.9775, 0.973, 0.9735, 0.9998, 0.9999, 0.2852, 0.4505, 0.0, 0.0, 0.0, 0.0, 0.7006, 0.0, 0.0, 0.9935, 0.9997, 0.999, 0.9986, 0.9864, 0.9779, 0.879, 0.9733, 0.9963, 0.9436, 0.5286, 0.298, 0.9963, 0.9967, 0.7872, 0.9133, 0.0, 0.0, 0.9894, 0.9416, 0.02815, 0.003801, 0.9961, 0.957, 0.853, 0.9897, 0.9434, 0.9851, 0.102, 0.3598, 0.0, 0.0, 0.0, 0.0, 0.0, 0.0, 0.5522, 0.0, 0.0, 0.0]): _vg.add([_i], _w, 'REPLACE')
_vg = ob_plane.vertex_groups.new(name='Bone.001')
_vg = ob_plane.vertex_groups.new(name='Bone.002')
_vg = ob_plane.vertex_groups.new(name='Bone.004')
for _i, _w in zip([20, 294, 332, 333, 334, 335, 355, 392, 393, 394, 395, 396, 397, 398, 399, 488, 489, 490, 495], [0.0, 0.11, 0.207, 0.06134, 0.04492, 0.1025, 0.0, 0.9081, 0.9174, 0.9231, 0.9697, 1.0, 0.999, 0.9988, 1.0, 0.801, 0.996, 0.9011, 0.9996]): _vg.add([_i], _w, 'REPLACE')
_vg = ob_plane.vertex_groups.new(name='Bone.005')
for _i, _w in zip([396, 397, 398, 399, 400, 401, 402, 403, 404, 405, 406, 407, 408, 409, 410, 411, 412, 489, 491, 492, 494, 495, 496, 497], [0.9133, 0.9951, 0.9961, 0.3879, 0.9582, 0.9323, 0.6741, 0.9866, 0.8338, 0.1528, 0.06637, 0.1846, 0.2517, 0.002315, 4.206e-05, 0.009132, 0.02974, 0.9445, 0.8655, 0.006916, 0.4072, 0.9866, 0.0002361, 0.1123]): _vg.add([_i], _w, 'REPLACE')
_vg = ob_plane.vertex_groups.new(name='Bone.006')
for _i, _w in zip([156, 157, 158, 159, 160, 161, 162, 163, 164, 165, 166, 167, 168, 259, 260, 261, 262, 264, 265, 397, 398, 400, 401, 402, 403, 404, 405, 406, 407, 408, 409, 410, 411, 412, 491, 492, 493, 494, 495, 496, 497], [0.0, 0.0, 0.0, 0.0, 0.0, 0.0, 0.0, 0.0, 0.0, 0.0, 0.0, 0.0, 0.0, 0.0, 0.0, 0.0, 0.0, 0.0, 0.0, 0.0, 0.0, 0.03277, 0.001268, 0.2736, 0.1396, 0.005215, 0.1167, 0.9775, 0.9561, 0.2866, 0.7503, 0.9796, 0.9998, 0.9128, 0.02009, 1.0, 0.9216, 0.7269, 0.0, 0.9793, 0.7581]): _vg.add([_i], _w, 'REPLACE')
_vg = ob_plane.vertex_groups.new(name='Bone.003')
_vg = ob_plane.vertex_groups.new(name='Bone.007')
for _i, _w in zip([0, 18, 20, 32, 33, 50, 52, 88, 89, 90, 91, 96, 97, 110, 111, 148, 149, 150, 151, 152, 153, 154, 155, 256, 257, 258, 263, 355], [0.0, 0.003136, 0.0, 0.0, 0.0, 0.125, 0.0, 0.2721, 0.03163, 0.1529, 0.1839, 0.0, 0.0, 0.0, 0.0, 0.9312, 0.9006, 0.9713, 0.8295, 1.0, 0.9968, 0.9998, 0.9816, 0.7958, 1.0, 0.9274, 0.9999, 0.0]): _vg.add([_i], _w, 'REPLACE')
_vg = ob_plane.vertex_groups.new(name='Bone.008')
for _i, _w in zip([152, 153, 154, 155, 156, 157, 158, 159, 160, 161, 162, 163, 164, 165, 166, 167, 168, 257, 259, 260, 261, 262, 263, 264, 265], [0.9871, 0.995, 0.9807, 0.8693, 0.9921, 0.9837, 0.992, 0.9981, 0.9886, 0.4522, 0.1756, 0.8509, 0.7922, 0.0412, 0.006094, 0.08276, 0.1921, 0.9922, 0.9906, 0.08753, 0.005973, 0.9157, 0.9812, 0.01885, 0.2436]): _vg.add([_i], _w, 'REPLACE')
_vg = ob_plane.vertex_groups.new(name='Bone.009')
for _i, _w in zip([161, 162, 163, 164, 165, 166, 167, 168, 260, 261, 262, 264, 265], [0.5168, 0.2307, 0.09884, 0.08764, 0.9998, 0.9753, 0.9098, 0.9106, 0.872, 0.9952, 0.0403, 0.9941, 0.5596]): _vg.add([_i], _w, 'REPLACE')
_vg = ob_plane.vertex_groups.new(name='Bone.024')
for _i, _w in zip([2, 3, 19, 20, 21, 22, 23, 25, 34, 51, 52, 53, 54, 55, 56, 57, 75, 84, 85, 86, 87, 90, 102, 103, 108, 109, 110, 111, 118, 119, 122, 123, 278, 295, 296, 297, 298, 299, 300, 319, 328, 329, 330, 331, 346, 347, 352, 353, 354, 355, 362, 363, 366, 367], [0.9999, 0.1125, 0.9252, 0.985, 0.4518, 0.9521, 0.04066, 0.0006194, 0.00588, 0.6833, 0.9998, 0.9995, 0.9992, 0.9466, 0.01825, 2.463e-05, 0.0001233, 0.995, 0.9956, 0.9927, 0.9947, 0.006336, 0.83, 0.954, 0.01038, 0.05989, 0.997, 0.9282, 0.2082, 0.5791, 0.9893, 0.9977, 0.002226, 0.4934, 0.9944, 0.9963, 1.0, 0.9933, 0.000607, 2.842e-05, 0.9458, 0.9984, 1.0, 0.9973, 0.5139, 0.7654, 0.1616, 0.413, 0.9428, 0.9974, 0.05275, 0.1479, 0.8221, 0.9973]): _vg.add([_i], _w, 'REPLACE')
_vg = ob_plane.vertex_groups.new(name='Bone.025')
for _i, _w in zip([2, 3, 5, 19, 20, 21, 22, 23, 24, 25, 26, 27, 28, 29, 30, 31, 32, 34, 35, 37, 50, 51, 52, 53, 54, 55, 56, 57, 58, 59, 60, 61, 62, 63, 72, 73, 74, 75, 80, 81, 82, 83, 84, 85, 86, 87, 89, 94, 95, 100, 101, 102, 103, 104, 105, 106, 107, 108, 109, 110, 111, 118, 119, 120, 121, 122, 123, 149, 193, 194, 195, 196, 197, 198, 199, 200, 201, 202, 203, 204, 205, 206, 207, 208, 209, 210, 211, 212, 213, 214, 215, 216, 217, 218, 219, 220, 221, 222, 223, 224, 225, 226, 227, 228, 229, 230, 231, 232, 233, 234, 235, 236, 237, 238, 239, 240, 241, 242, 243, 244, 245, 246, 247, 248, 249, 250, 251, 252, 253, 254, 255, 278, 279, 294, 295, 296, 297, 298, 299, 300, 301, 302, 303, 304, 305, 306, 307, 316, 317, 318, 319, 324, 325, 326, 327, 328, 329, 330, 331, 334, 335, 338, 339, 344, 345, 346, 347, 348, 349, 350, 351, 352, 353, 354, 355, 362, 363, 366, 367, 394, 395, 425, 426, 427, 428, 429, 430, 431, 432, 433, 434, 435, 436, 437, 438, 439, 440, 441, 442, 443, 444, 445, 446, 447, 448, 449, 450, 451, 452, 453, 454, 455, 456, 457, 458, 459, 460, 461, 462, 463, 464, 465, 466, 467, 468, 469, 470, 471, 472, 473, 474, 475, 476, 477, 478, 479, 480, 481, 482, 483, 484, 485, 486, 487, 490], [0.00623, 0.00166, 0.0, 0.2704, 0.0, 0.6706, 0.5096, 0.9018, 1.0, 0.7742, 1.0, 1.0, 0.9829, 1.0, 0.9859, 1.0, 0.0, 0.0, 0.0, 0.0, 0.0, 4.782e-09, 0.0, 1.199e-05, 0.0001062, 0.0005176, 0.9889, 0.7809, 0.9981, 0.9994, 1.0, 0.9998, 0.9995, 0.9919, 1.0, 1.0, 0.9633, 0.8011, 1.0, 1.0, 0.9993, 1.0, 0.2065, 0.02783, 0.004539, 0.01488, 0.0, 0.9999, 0.9993, 0.9998, 0.9791, 0.5271, 0.1437, 0.9941, 0.9992, 0.9869, 1.0, 7.756e-06, 0.001322, 0.0, 0.0001003, 0.8588, 0.4823, 0.0, 0.0, 0.7459, 0.305, 0.0, 1.0, 1.0, 0.9957, 0.9997, 0.9838, 0.9784, 0.961, 0.9651, 0.9941, 0.9992, 1.0, 1.0, 0.9838, 0.9784, 0.9941, 0.9992, 1.0, 1.0, 0.9838, 0.9784, 0.9998, 0.9989, 1.0, 1.0, 0.9988, 0.9984, 0.9997, 0.9995, 1.0, 1.0, 0.9989, 0.9981, 1.0, 1.0, 1.0, 0.9998, 0.9999, 0.9989, 1.0, 0.9997, 0.9994, 1.0, 1.0, 1.0, 0.9989, 0.9997, 0.9999, 1.0, 0.9994, 1.0, 1.0, 1.0, 1.0, 0.9999, 1.0, 0.9998, 0.9998, 0.9997, 1.0, 0.9994, 1.0, 0.9998, 0.9998, 0.0, 0.0, 0.0, 0.0001315, 0.0, 0.04531, 0.001078, 0.0006137, 0.924, 0.9959, 1.0, 1.0, 1.0, 0.9991, 1.0, 1.0, 1.0, 1.0, 0.9924, 0.808, 1.0, 1.0, 0.9985, 0.9998, 0.1463, 0.003478, 9.133e-06, 0.0001438, 0.0, 0.0, 1.0, 0.9997, 1.0, 1.0, 0.696, 0.2383, 0.997, 1.0, 0.9995, 1.0, 0.00102, 1.723e-05, 0.0, 0.0, 0.9614, 0.8501, 0.4144, 0.04577, 0.0, 0.0, 0.992, 1.0, 0.9712, 0.9827, 1.0, 0.9985, 0.9792, 0.9817, 0.997, 1.0, 0.992, 1.0, 1.0, 0.9985, 0.997, 1.0, 0.992, 1.0, 1.0, 0.9985, 0.9787, 1.0, 0.9992, 1.0, 0.9976, 0.9994, 0.9737, 0.9999, 0.9997, 0.9997, 0.9999, 0.9999, 1.0, 1.0, 1.0, 1.0, 1.0, 1.0, 1.0, 0.9998, 1.0, 1.0, 1.0, 1.0, 1.0, 0.9998, 1.0, 1.0, 1.0, 1.0, 1.0, 1.0, 1.0, 0.9997, 1.0, 0.9998, 1.0, 1.0, 1.0, 1.0, 1.0, 0.9998, 1.0, 0.0]): _vg.add([_i], _w, 'REPLACE')
_vg = ob_plane.vertex_groups.new(name='Bone.010')
for _i, _w in zip([4, 5, 6, 7, 8, 9, 10, 11, 12, 13, 14, 15, 16, 17, 36, 37, 38, 39, 40, 41, 42, 43, 44, 45, 46, 47, 48, 49, 64, 65, 66, 67, 68, 69, 70, 71, 76, 77, 78, 79, 92, 93, 98, 99, 112, 113, 114, 115, 116, 117, 120, 121, 124, 125, 126, 127, 128, 129, 130, 131, 169, 170, 171, 172, 269, 271, 280, 281, 282, 283, 284, 285, 286, 287, 288, 289, 290, 291, 292, 293, 308, 309, 310, 311, 312, 313, 314, 315, 320, 321, 322, 323, 336, 337, 342, 343, 356, 357, 358, 359, 360, 361, 364, 365, 368, 369, 370, 371, 372, 373, 374, 375, 413, 414, 501, 503], [0.03358, 0.06105, 0.9993, 0.989, 1.0, 0.987, 0.9996, 0.9935, 0.7243, 0.9656, 0.8542, 0.9975, 0.9996, 1.0, 0.3854, 0.1387, 0.9673, 0.935, 0.9998, 0.9997, 0.9994, 0.9987, 0.9972, 0.9998, 0.9799, 0.9987, 0.994, 0.9988, 0.9937, 0.996, 0.9999, 1.0, 0.9998, 0.9999, 0.9656, 0.9881, 1.0, 0.9372, 0.9998, 0.9921, 1.0, 1.0, 0.9946, 0.9999, 0.9006, 0.9466, 0.9788, 0.972, 0.0157, 0.05904, 0.05045, 0.1131, 0.7816, 0.8545, 0.9958, 0.9963, 0.5373, 0.7087, 0.506, 0.5951, 0.9894, 0.9428, 0.9973, 0.9971, 0.9199, 0.7968, 0.002335, 0.1778, 0.9967, 0.9949, 1.0, 1.0, 1.0, 0.9992, 0.9995, 0.9878, 1.0, 0.9508, 0.9966, 0.9996, 0.9996, 0.9819, 0.9979, 1.0, 0.9998, 0.9817, 0.9941, 0.9952, 1.0, 0.9999, 0.9981, 0.9844, 1.0, 0.999, 1.0, 0.9995, 0.8956, 0.9652, 0.9662, 0.9913, 0.03209, 0.02985, 0.06037, 0.09728, 0.9384, 0.9258, 0.9904, 1.0, 0.6816, 0.8594, 0.7789, 0.8082, 0.789, 0.9924, 0.9292, 0.9297]): _vg.add([_i], _w, 'REPLACE')
_vg = ob_plane.vertex_groups.new(name='Bone.011')
_vg = ob_plane.vertex_groups.new(name='Bone.013')
for _i, _w in zip([12, 14, 36, 112, 113, 116, 117, 124, 125, 128, 129, 130, 131, 132, 133, 134, 135, 269, 271, 272, 273], [1.802e-05, 0.007252, 0.0, 0.2865, 0.2283, 0.0, 0.0, 0.3773, 0.1072, 0.9268, 0.9424, 0.9786, 0.9241, 0.9843, 1.0, 0.9548, 1.0, 0.8788, 0.9347, 0.999, 0.9713]): _vg.add([_i], _w, 'REPLACE')
_vg = ob_plane.vertex_groups.new(name='Bone.014')
for _i, _w in zip([132, 133, 134, 135, 136, 137, 138, 139, 140, 141, 142, 143, 144, 145, 146, 147, 266, 267, 268, 270, 272, 273, 274, 275, 376, 377, 378, 379, 380, 381, 382, 383, 384, 385, 386, 387, 388, 389, 390, 391, 498, 499, 500, 502, 504, 506, 507], [0.8856, 0.9997, 0.8699, 0.998, 0.999, 1.0, 0.9998, 0.9983, 0.5393, 0.8287, 0.09551, 0.1014, 0.1026, 0.2187, 0.03485, 0.06114, 0.9763, 0.8565, 0.01047, 0.09844, 0.9806, 0.9156, 0.9998, 0.01555, 0.0, 0.0, 0.0, 0.0, 1.68e-05, 2.003e-09, 1.522e-08, 0.0, 2.185e-05, 2.121e-05, 0.0, 0.0, 0.0, 0.0, 0.0, 0.0, 0.0, 0.0, 0.0, 0.0, 1.162e-05, 4.003e-10, 0.0]): _vg.add([_i], _w, 'REPLACE')
_vg = ob_plane.vertex_groups.new(name='Bone.015')
for _i, _w in zip([136, 137, 138, 140, 141, 142, 143, 144, 145, 146, 147, 267, 268, 270, 274, 275, 380, 381, 382, 383, 384, 385, 386, 387, 388, 389, 390, 391, 498, 499, 500, 502, 506, 507], [0.1681, 0.08838, 0.00518, 0.9958, 0.9813, 0.9947, 0.9746, 0.9999, 0.9971, 1.0, 0.9978, 0.9869, 0.994, 0.9963, 0.2061, 0.9211, 0.0, 0.0, 0.0, 0.0, 0.0, 0.0, 0.0, 0.0, 0.0, 0.0, 0.0, 0.0, 0.0, 0.0, 0.0, 0.0, 0.0, 0.0]): _vg.add([_i], _w, 'REPLACE')
_vg = ob_plane.vertex_groups.new(name='Bone.012')
_vg = ob_plane.vertex_groups.new(name='Bone.016')
for _i, _w in zip([10, 12, 14, 16, 112, 128, 288, 290, 292, 310, 336, 337, 356, 357, 368, 369, 370, 371, 372, 373, 374, 375, 376, 377, 378, 379, 501, 503, 504, 505], [0.0, 5.172e-06, 0.004823, 0.0, 0.0, 0.0, 0.0, 0.0, 0.0, 0.0, 0.0, 0.0, 0.1877, 0.0593, 0.3913, 0.05383, 0.0, 0.0, 0.7715, 0.8416, 0.8497, 0.9015, 0.9363, 1.0, 0.99, 1.0, 0.9657, 0.4163, 0.9991, 0.9998]): _vg.add([_i], _w, 'REPLACE')
_vg = ob_plane.vertex_groups.new(name='Bone.017')
for _i, _w in zip([376, 377, 378, 379, 380, 381, 382, 383, 384, 385, 386, 388, 389, 498, 499, 502, 504, 505, 506], [0.9242, 0.9962, 0.9993, 0.9579, 0.9454, 0.9981, 0.8852, 0.9015, 0.1421, 0.2103, 0.0006965, 0.002082, 0.003145, 0.9402, 0.43, 0.0003037, 0.9908, 0.9902, 0.9998]): _vg.add([_i], _w, 'REPLACE')
_vg = ob_plane.vertex_groups.new(name='Bone.018')
for _i, _w in zip([381, 384, 385, 386, 387, 388, 389, 390, 391, 499, 500, 502, 507], [0.0001023, 0.8524, 0.8206, 0.969, 0.9808, 0.9901, 0.9969, 0.9977, 0.9996, 0.5247, 0.9999, 0.9987, 0.9476]): _vg.add([_i], _w, 'REPLACE')
_vg = ob_plane.vertex_groups.new(name='Bone.020')
for _i, _w in zip([9, 11, 79, 98, 99, 169, 170, 171, 172, 173, 174, 175, 176, 323, 343, 413, 414, 415, 416], [0.4325, 0.7596, 0.05743, 0.00028, 0.7398, 0.985, 0.9871, 0.9492, 0.9905, 0.9999, 0.9972, 1.0, 1.0, 0.1323, 0.705, 0.9995, 0.9944, 0.9994, 0.9997]): _vg.add([_i], _w, 'REPLACE')
_vg = ob_plane.vertex_groups.new(name='Bone.021')
for _i, _w in zip([173, 174, 175, 176, 177, 178, 179, 180, 415, 416, 417, 418], [0.9988, 0.9986, 0.9938, 0.9965, 0.9994, 0.995, 0.9862, 0.9938, 0.9976, 0.9976, 1.0, 0.9902]): _vg.add([_i], _w, 'REPLACE')
_vg = ob_plane.vertex_groups.new(name='Bone.022')
for _i, _w in zip([177, 178, 179, 180, 181, 182, 183, 184, 417, 418, 419, 420], [0.9969, 0.9988, 0.9982, 0.9957, 0.9986, 0.9965, 0.9999, 0.9886, 0.9952, 0.9776, 0.9997, 0.9992]): _vg.add([_i], _w, 'REPLACE')
_vg = ob_plane.vertex_groups.new(name='Bone.023')
for _i, _w in zip([181, 182, 183, 184, 185, 186, 187, 188, 189, 190, 191, 192, 419, 420, 421, 422, 423, 424], [0.9764, 0.942, 0.9976, 0.9959, 0.9669, 0.9994, 0.9992, 0.9999, 0.9476, 0.999, 1.0, 0.9985, 0.9105, 0.9863, 0.9997, 0.9728, 0.9981, 0.9902]): _vg.add([_i], _w, 'REPLACE')
_vg = ob_plane.vertex_groups.new(name='Bone.026')
_m = ob_plane.modifiers.new('Armature', 'ARMATURE')
_m.object = ob_armature
ob_empty.location = (-0.7633, -2.967e-08, 0.2208)
ob_empty.rotation_euler = (1.571, -0.0, -0.0)
ob_empty.empty_display_type = 'IMAGE'
ob_empty.empty_display_size = 5.0
ob_armature.location = (0.0, 0.0, 0.0)
ob_armature.show_in_front = True

# ---- collection membership
col_collection.objects.link(ob_plane)
col_collection.objects.link(ob_empty)
col_collection.objects.link(ob_armature)

# ---- scene / render settings (as saved in the file)
scene.frame_start = 1; scene.frame_end = 250; scene.frame_set(1)
scene.render.engine = 'BLENDER_EEVEE_NEXT'
bpy.context.view_layer.update()

# ---- added for rendering (the .blend has no active camera and no usable light): camera, sun
cam_auto = bpy.data.cameras.new('AutoCamera')
cam_auto.lens = 50.0
cam_auto.sensor_width = 36.0
cam_auto.clip_end = 1000.0
ob_auto_camera = bpy.data.objects.new('AutoCamera', cam_auto)
scene.collection.objects.link(ob_auto_camera)
ob_auto_camera.location = (2.64768, -3.08519, 2.39314)
ob_auto_camera.rotation_euler = (1.09748, -7.21219e-08, 0.694738)
scene.camera = ob_auto_camera
light_auto_sun = bpy.data.lights.new('AutoSun', 'SUN')
light_auto_sun.energy = 3.0
light_auto_sun.angle = 0.0523599
ob_auto_sun = bpy.data.objects.new('AutoSun', light_auto_sun)
scene.collection.objects.link(ob_auto_sun)
ob_auto_sun.rotation_euler = (0.872665, 0.174533, 0.523599)
bpy.context.view_layer.update()
